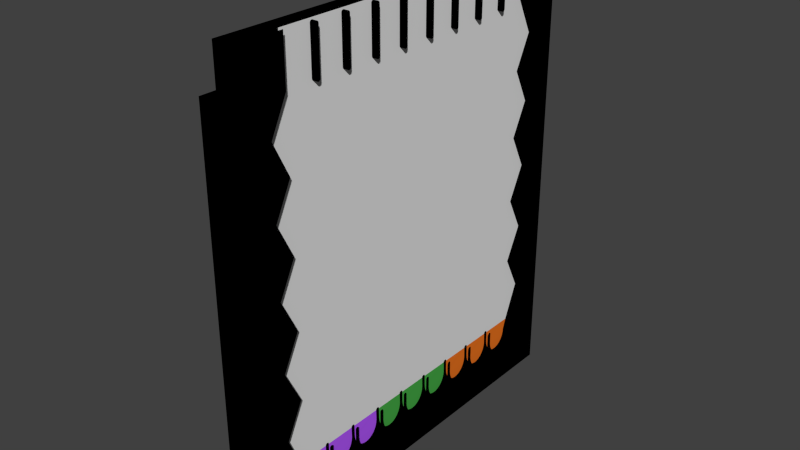 # Source: PlinkoSansPegsandBottom.blend  (saved by Blender 2.73.0; exported with 4.5.12 LTS)
import bpy
from mathutils import Matrix  # noqa: F401  (used for matrix-valued properties, if any)

bpy.ops.wm.read_factory_settings(use_empty=True)
scene = bpy.context.scene
scene.name = 'Scene'

# ---- collections
col_collection_1 = bpy.data.collections.new('Collection 1'); scene.collection.children.link(col_collection_1)

# ---- materials (node trees are filled in below, after node groups)
mat_black = bpy.data.materials.new('Black')
mat_black.alpha_threshold = 0.0
mat_black.use_transparent_shadow = False
mat_black.diffuse_color = (0.0, 0.0, 0.0, 1.0)
mat_black.roughness = 0.5
mat_purple = bpy.data.materials.new('Purple')
mat_purple.alpha_threshold = 0.0
mat_purple.use_transparent_shadow = False
mat_purple.diffuse_color = (0.4605, 0.1002, 1.0, 1.0)
mat_purple.roughness = 0.5
mat_orange = bpy.data.materials.new('Orange')
mat_orange.alpha_threshold = 0.0
mat_orange.use_transparent_shadow = False
mat_orange.diffuse_color = (0.855, 0.1812, 0.016, 1.0)
mat_orange.roughness = 0.5
mat_green_001 = bpy.data.materials.new('Green.001')
mat_green_001.alpha_threshold = 0.0
mat_green_001.use_transparent_shadow = False
mat_green_001.diffuse_color = (0.06301, 0.4072, 0.0648, 1.0)
mat_green_001.roughness = 0.5
mat_white = bpy.data.materials.new('White')
mat_white.alpha_threshold = 0.0
mat_white.use_transparent_shadow = False
mat_white.roughness = 0.5

# ---- material node trees

# ---- world
world_world = bpy.data.worlds.new('World'); scene.world = world_world
world_world.color = (0.05088, 0.05088, 0.05088)
world_world.use_sun_shadow = False
world_world.sun_shadow_jitter_overblur = 0.0
world_world.cycles.sampling_method = 'MANUAL'
world_world.cycles.sample_map_resolution = 256

# ---- meshes
me_cube_003 = bpy.data.meshes.new('Cube.003')
me_cube_003.from_pydata([(-2.29, -1.779, -46.75), (-0.2895, -1.779, -46.75), (-0.2895, -1.779, -50.42), (-2.29, -1.779, -50.42), (-2.29, -1.779, -50.42), (-2.29, -1.779, -43.08), (-0.2895, -1.779, -43.08), (0.3105, -1.779, -46.75), (0.3105, -1.779, -50.42), (-2.29, -3.779, -50.42), (-0.2895, -3.779, -50.42), (-2.29, -1.779, -46.75), (-2.29, -3.779, -50.42), (-2.29, -1.779, -39.42), (-0.2895, -1.779, -39.42), (0.3105, -1.779, -43.08), (0.3105, -3.779, -50.42), (0.3105, -3.779, -46.75), (-2.29, -5.779, -50.42), (-0.2895, -5.779, -50.42), (-2.29, -1.779, -50.42), (-2.29, -3.779, -50.42), (-2.29, -1.779, -43.08), (-2.29, -1.779, -35.75), (-0.2895, -1.779, -35.75), (0.3105, -1.779, -39.42), (0.3105, -3.465, -43.08), (0.3105, -5.779, -50.42), (0.3105, -5.779, -46.75), (-2.29, -7.779, -50.42), (-0.2895, -7.779, -50.42), (-2.29, -5.779, -50.42), (-2.29, -1.779, -46.75), (-2.29, -5.779, -50.42), (-2.29, -1.779, -39.42), (-2.29, -1.779, -32.08), (-0.2895, -1.779, -32.08), (0.3105, -1.779, -35.75), (-0.2895, -3.779, -35.75), (0.3105, -3.779, -35.75), (-0.2895, -3.465, -43.08), (0.3105, -4.013, -44.44), (0.3105, -4.047, -44.79), (0.3105, -4.148, -45.13), (0.3105, -4.311, -45.44), (0.3105, -4.53, -45.71), (0.3105, -4.798, -45.93), (0.3105, -5.103, -46.1), (0.3105, -5.435, -46.2), (0.3105, -5.779, -46.24), (0.3105, -7.779, -50.42), (0.3105, -7.779, -46.75), (-2.29, -9.779, -50.42), (-0.2895, -9.779, -50.42), (-2.29, -7.779, -50.42), (-4.549, -1.779, -50.42), (-4.549, -1.779, -46.75), (-4.549, -3.779, -50.42), (-4.549, -5.779, -50.42), (-2.29, -1.779, -43.08), (-2.29, -1.779, -35.75), (-2.29, -1.779, -28.42), (-0.2895, -1.779, -28.42), (0.3105, -1.779, -32.08), (-0.2895, -3.779, -39.42), (-0.2895, -5.779, -43.3), (0.3105, -7.546, -43.3), (0.3105, -7.779, -43.3), (0.3105, -6.124, -46.2), (0.3105, -6.455, -46.1), (0.3105, -6.761, -45.93), (0.3105, -7.028, -45.71), (0.3105, -7.248, -45.44), (0.3105, -7.411, -45.13), (0.3105, -7.512, -44.79), (0.3105, -7.546, -44.44), (0.3105, -9.779, -50.42), (0.3105, -9.779, -46.75), (-2.29, -11.78, -50.42), (-0.2895, -11.78, -50.42), (-2.29, -9.779, -50.42), (-2.29, -7.779, -50.42), (-4.549, -1.779, -43.08), (-4.549, -3.779, -46.75), (-4.549, -7.779, -50.42), (-4.549, -5.779, -46.75), (-2.29, -1.779, -39.42), (-2.29, -1.779, -32.08), (-2.29, -1.779, -24.75), (-0.2895, -1.779, -24.75), (0.3105, -1.779, -28.42), (-0.2895, -3.779, -28.42), (0.3105, -3.779, -28.42), (-0.2895, -3.779, -32.08), (-0.2895, -5.779, -35.75), (-0.2895, -5.779, -39.42), (-0.2895, -7.546, -43.3), (0.3105, -8.013, -43.3), (0.3105, -8.013, -44.44), (0.3105, -8.047, -44.79), (0.3105, -8.148, -45.13), (0.3105, -8.311, -45.44), (0.3105, -8.53, -45.71), (0.3105, -8.798, -45.93), (0.3105, -9.103, -46.1), (0.3105, -9.435, -46.2), (0.3105, -9.779, -46.24), (0.3105, -11.78, -50.42), (0.3105, -11.78, -46.75), (-2.29, -13.78, -50.42), (-0.2895, -13.78, -50.42), (-2.29, -11.78, -50.42), (-2.29, -9.779, -50.42), (-4.549, -1.779, -39.42), (-4.549, -3.779, -43.08), (-4.549, -9.779, -50.42), (-4.549, -7.779, -46.75), (-4.549, -5.779, -43.08), (-2.29, -1.779, -35.75), (-2.29, -1.779, -28.42), (-2.29, -1.779, -21.08), (-0.2895, -1.779, -21.08), (0.3105, -1.779, -24.75), (-0.2895, -5.779, -32.08), (-0.2895, -7.779, -35.75), (-0.2895, -7.779, -39.42), (-0.2895, -9.779, -43.08), (-0.2895, -8.013, -43.3), (0.3105, -11.55, -43.3), (0.3105, -11.78, -43.3), (0.3105, -10.12, -46.2), (0.3105, -10.46, -46.1), (0.3105, -10.76, -45.93), (0.3105, -11.03, -45.71), (0.3105, -11.25, -45.44), (0.3105, -11.41, -45.13), (0.3105, -11.51, -44.79), (0.3105, -11.55, -44.44), (0.3105, -13.78, -50.42), (0.3105, -13.78, -46.75), (-2.29, -15.78, -50.42), (-0.2895, -15.78, -50.42), (-2.29, -13.78, -50.42), (-2.29, -11.78, -50.42), (-4.549, -1.779, -35.75), (-4.549, -3.779, -39.42), (-4.549, -11.78, -50.42), (-4.549, -9.779, -46.75), (-4.549, -7.779, -43.08), (-4.549, -5.779, -39.42), (-2.29, -1.779, -32.08), (-2.29, -1.779, -24.75), (-2.29, -1.779, -17.42), (-0.2895, -1.779, -17.42), (0.3105, -1.779, -21.08), (-0.2895, -3.779, -21.08), (0.3105, -3.779, -21.08), (-0.2895, -3.779, -24.75), (-0.2895, -5.779, -28.42), (-0.2895, -7.779, -32.08), (-0.2895, -9.779, -35.75), (-0.2895, -9.779, -39.42), (-0.2895, -11.55, -43.3), (0.3105, -12.01, -43.3), (0.3105, -12.01, -44.44), (0.3105, -12.05, -44.79), (0.3105, -12.15, -45.13), (0.3105, -12.31, -45.44), (0.3105, -12.53, -45.71), (0.3105, -12.8, -45.93), (0.3105, -13.1, -46.1), (0.3105, -13.43, -46.2), (0.3105, -13.78, -46.24), (0.3105, -15.78, -50.42), (0.3105, -15.78, -46.75), (-2.29, -17.78, -50.42), (-0.2895, -17.78, -50.42), (-2.29, -15.78, -50.42), (-2.29, -13.78, -50.42), (-4.549, -1.779, -32.08), (-4.549, -3.779, -35.75), (-4.549, -13.78, -50.42), (-4.549, -11.78, -46.75), (-4.549, -9.779, -43.08), (-4.549, -7.779, -39.42), (-4.549, -5.779, -35.75), (-2.29, -1.779, -28.42), (-2.29, -1.779, -21.08), (-2.29, -1.779, -13.75), (-0.2895, -1.779, -13.75), (0.3105, -1.779, -17.42), (-0.2895, -5.779, -24.75), (-0.2895, -7.779, -28.42), (-0.2895, -9.779, -32.08), (-0.2895, -11.78, -35.75), (-0.2895, -11.78, -39.42), (-0.2895, -13.78, -43.08), (-0.2895, -12.01, -43.3), (0.3105, -15.55, -43.3), (0.3105, -15.78, -43.3), (0.3105, -14.12, -46.2), (0.3105, -14.46, -46.1), (0.3105, -14.76, -45.93), (0.3105, -15.03, -45.71), (0.3105, -15.25, -45.44), (0.3105, -15.41, -45.13), (0.3105, -15.51, -44.79), (0.3105, -15.55, -44.44), (0.3105, -17.78, -50.42), (0.3105, -17.78, -46.75), (-2.29, -19.78, -50.42), (-0.2895, -19.78, -50.42), (-2.29, -17.78, -50.42), (-2.29, -15.78, -50.42), (-4.549, -1.779, -28.42), (-4.549, -3.779, -32.08), (-4.549, -15.78, -50.42), (-4.549, -13.78, -46.75), (-4.549, -11.78, -43.08), (-4.549, -9.779, -39.42), (-4.549, -7.779, -35.75), (-4.549, -5.779, -32.08), (-2.29, -1.779, -24.75), (-2.29, -1.779, -17.42), (-2.29, -1.779, -10.08), (-0.2895, -1.779, -10.08), (0.3105, -1.779, -13.75), (-0.2895, -3.779, -13.75), (0.3105, -3.779, -13.75), (-0.2895, -3.779, -17.42), (-0.2895, -5.779, -21.08), (-0.2895, -7.779, -24.75), (-0.2895, -9.779, -28.42), (-0.2895, -11.78, -32.08), (-0.2895, -13.78, -35.75), (-0.2895, -13.78, -39.42), (-0.2895, -15.55, -43.3), (0.3105, -16.01, -43.3), (0.3105, -16.01, -44.44), (0.3105, -16.05, -44.79), (0.3105, -16.15, -45.13), (0.3105, -16.31, -45.44), (0.3105, -16.53, -45.71), (0.3105, -16.8, -45.93), (0.3105, -17.1, -46.1), (0.3105, -17.43, -46.2), (0.3105, -17.78, -46.24), (0.3105, -19.78, -50.42), (0.3105, -19.78, -46.75), (-2.29, -21.78, -50.42), (-0.2895, -21.78, -50.42), (-2.29, -19.78, -50.42), (-2.29, -17.78, -50.42), (-4.549, -1.779, -24.75), (-4.549, -3.779, -28.42), (-4.549, -17.78, -50.42), (-4.549, -15.78, -46.75), (-4.549, -13.78, -43.08), (-4.549, -11.78, -39.42), (-4.549, -9.779, -35.75), (-4.549, -7.779, -32.08), (-4.549, -5.779, -28.42), (-2.29, -1.779, -21.08), (-2.29, -1.779, -13.75), (-2.29, -1.779, -6.416), (-0.2895, -1.779, -6.416), (0.3105, -1.779, -10.08), (-0.2895, -5.779, -17.42), (-0.2895, -7.779, -21.08), (-0.2895, -9.779, -24.75), (-0.2895, -11.78, -28.42), (-0.2895, -13.78, -32.08), (-0.2895, -15.78, -35.75), (-0.2895, -15.78, -39.42), (-0.2895, -17.78, -43.08), (-0.2895, -16.01, -43.3), (0.3105, -19.55, -43.3), (0.3105, -19.78, -43.3), (0.3105, -17.78, -46.24), (0.3105, -18.12, -46.2), (0.3105, -18.46, -46.1), (0.3105, -18.76, -45.93), (0.3105, -19.03, -45.71), (0.3105, -19.25, -45.44), (0.3105, -19.41, -45.13), (0.3105, -19.51, -44.79), (0.3105, -19.55, -44.44), (0.3105, -21.78, -50.42), (0.3105, -21.78, -46.75), (-2.29, -23.78, -50.42), (-0.2895, -23.78, -50.42), (-2.29, -21.78, -50.42), (-2.29, -19.78, -50.42), (-4.549, -1.779, -21.08), (-4.549, -3.779, -24.75), (-4.549, -19.78, -50.42), (-4.549, -17.78, -46.75), (-4.549, -15.78, -43.08), (-4.549, -13.78, -39.42), (-4.549, -11.78, -35.75), (-4.549, -9.779, -32.08), (-4.549, -7.779, -28.42), (-4.549, -5.779, -24.75), (-2.29, -1.779, -17.42), (-2.29, -1.779, -10.08), (-2.29, -1.779, -1.403), (-0.2895, -1.779, -1.403), (0.3105, -1.779, -6.416), (-0.2895, -3.779, -6.416), (0.3105, -3.779, -6.416), (-0.2895, -3.779, -10.08), (-0.2895, -5.779, -13.75), (-0.2895, -7.779, -17.42), (-0.2895, -9.779, -21.08), (-0.2895, -11.78, -24.75), (-0.2895, -13.78, -28.42), (-0.2895, -15.78, -32.08), (-0.2895, -17.78, -35.75), (-0.2895, -17.78, -39.42), (-0.2895, -19.55, -43.3), (0.3105, -20.01, -43.3), (0.3105, -20.01, -44.44), (0.3105, -20.05, -44.79), (0.3105, -20.15, -45.13), (0.3105, -20.31, -45.44), (0.3105, -20.53, -45.71), (0.3105, -20.8, -45.93), (0.3105, -21.1, -46.1), (0.3105, -21.43, -46.2), (0.3105, -21.78, -46.24), (0.3105, -23.78, -50.42), (0.3105, -23.78, -46.75), (-2.29, -25.78, -50.42), (-0.2895, -25.78, -50.42), (-2.29, -23.78, -50.42), (-2.29, -21.78, -50.42), (-4.549, -1.779, -17.42), (-4.549, -3.779, -21.08), (-4.549, -21.78, -50.42), (-4.549, -19.78, -46.75), (-4.549, -17.78, -43.08), (-4.549, -15.78, -39.42), (-4.549, -13.78, -35.75), (-4.549, -11.78, -32.08), (-4.549, -9.779, -28.42), (-4.549, -7.779, -24.75), (-4.549, -5.779, -21.08), (-2.29, -1.779, -13.75), (-2.29, -1.779, -6.416), (0.3105, -1.779, -1.403), (-2.29, -3.779, -6.416), (-2.29, -3.779, -1.403), (-0.2895, -3.779, -1.403), (0.3105, -3.779, -1.403), (-0.2895, -5.779, -10.08), (-0.2895, -7.779, -13.75), (-0.2895, -9.779, -17.42), (-0.2895, -11.78, -21.08), (-0.2895, -13.78, -24.75), (-0.2895, -15.78, -28.42), (-0.2895, -17.78, -32.08), (-0.2895, -19.78, -35.75), (-0.2895, -19.78, -39.42), (-0.2895, -21.78, -43.08), (-0.2895, -20.01, -43.3), (0.3105, -23.55, -43.3), (0.3105, -23.78, -43.3), (0.3105, -21.78, -46.24), (0.3105, -22.12, -46.2), (0.3105, -22.46, -46.1), (0.3105, -22.76, -45.93), (0.3105, -23.03, -45.71), (0.3105, -23.25, -45.44), (0.3105, -23.41, -45.13), (0.3105, -23.51, -44.79), (0.3105, -23.55, -44.44), (0.3105, -25.78, -50.42), (0.3105, -25.78, -46.75), (-2.29, -27.78, -50.42), (-0.2895, -27.78, -50.42), (-2.29, -25.78, -50.42), (-2.29, -23.78, -50.42), (-4.549, -1.779, -13.75), (-4.549, -3.779, -17.42), (-4.549, -23.78, -50.42), (-4.549, -21.78, -46.75), (-4.549, -19.78, -43.08), (-4.549, -17.78, -39.42), (-4.549, -15.78, -35.75), (-4.549, -13.78, -32.08), (-4.549, -11.78, -28.42), (-4.549, -9.779, -24.75), (-4.549, -7.779, -21.08), (-4.549, -5.779, -17.42), (-2.29, -1.779, -10.08), (-2.29, -5.779, -6.416), (-2.29, -5.779, -1.403), (-0.2895, -5.779, -1.403), (-0.2895, -5.779, -6.416), (-0.2895, -7.779, -10.08), (-0.2895, -9.779, -13.75), (-0.2895, -11.78, -17.42), (-0.2895, -13.78, -21.08), (-0.2895, -15.78, -24.75), (-0.2895, -17.78, -28.42), (-0.2895, -19.78, -32.08), (-0.2895, -21.78, -35.75), (-0.2895, -21.78, -39.42), (-0.2895, -23.55, -43.3), (0.3105, -24.01, -43.3), (0.3105, -24.01, -44.44), (0.3105, -24.05, -44.79), (0.3105, -24.15, -45.13), (0.3105, -24.31, -45.44), (0.3105, -24.53, -45.71), (0.3105, -24.8, -45.93), (0.3105, -25.1, -46.1), (0.3105, -25.43, -46.2), (0.3105, -25.78, -46.24), (0.3105, -27.78, -50.42), (0.3105, -27.78, -46.75), (-2.29, -29.78, -50.42), (-0.2895, -29.78, -50.42), (-2.29, -27.78, -50.42), (-2.29, -25.78, -50.42), (-4.549, -1.779, -10.08), (-4.549, -3.779, -13.75), (-4.549, -25.78, -50.42), (-4.549, -23.78, -46.75), (-4.549, -21.78, -43.08), (-4.549, -19.78, -39.42), (-4.549, -17.78, -35.75), (-4.549, -15.78, -32.08), (-4.549, -13.78, -28.42), (-4.549, -11.78, -24.75), (-4.549, -9.779, -21.08), (-4.549, -7.779, -17.42), (-4.549, -5.779, -13.75), (-2.29, -3.779, -6.416), (-2.29, -1.779, -6.416), (-2.29, -7.779, -6.416), (-2.29, -7.779, -1.403), (-0.2895, -7.779, -1.403), (-0.2895, -7.779, -6.416), (-0.2895, -9.779, -10.08), (-0.2895, -11.78, -13.75), (-0.2895, -13.78, -17.42), (-0.2895, -15.78, -21.08), (-0.2895, -17.78, -24.75), (-0.2895, -19.78, -28.42), (-0.2895, -21.78, -32.08), (-0.2895, -23.78, -35.75), (-0.2895, -23.78, -39.42), (-0.2895, -25.78, -43.08), (-0.2895, -24.01, -43.3), (0.3105, -27.55, -43.3), (0.3105, -27.78, -43.3), (0.3105, -25.78, -46.24), (0.3105, -26.12, -46.2), (0.3105, -26.46, -46.1), (0.3105, -26.76, -45.93), (0.3105, -27.03, -45.71), (0.3105, -27.25, -45.44), (0.3105, -27.41, -45.13), (0.3105, -27.51, -44.79), (0.3105, -27.55, -44.44), (0.3105, -29.78, -50.42), (0.3105, -29.78, -46.75), (-2.29, -31.78, -50.42), (-0.2895, -31.78, -50.42), (-2.29, -29.78, -50.42), (-2.29, -27.78, -50.42), (-4.549, -1.779, -6.416), (-4.549, -3.779, -10.08), (-4.549, -27.78, -50.42), (-4.549, -25.78, -46.75), (-4.549, -23.78, -43.08), (-4.549, -21.78, -39.42), (-4.549, -19.78, -35.75), (-4.549, -17.78, -32.08), (-4.549, -15.78, -28.42), (-4.549, -13.78, -24.75), (-4.549, -11.78, -21.08), (-4.549, -9.779, -17.42), (-4.549, -7.779, -13.75), (-4.549, -5.779, -10.08), (-2.29, -5.779, -6.416), (-2.29, -9.779, -6.416), (-2.29, -9.779, -1.403), (-0.2895, -9.779, -1.403), (-0.2895, -9.779, -6.416), (-0.2895, -11.78, -10.08), (-0.2895, -13.78, -13.75), (-0.2895, -15.78, -17.42), (-0.2895, -17.78, -21.08), (-0.2895, -19.78, -24.75), (-0.2895, -21.78, -28.42), (-0.2895, -23.78, -32.08), (-0.2895, -25.78, -35.75), (-0.2895, -25.78, -39.42), (-0.2895, -27.55, -43.3), (0.3105, -28.01, -43.3), (0.3105, -28.01, -44.44), (0.3105, -28.05, -44.79), (0.3105, -28.15, -45.13), (0.3105, -28.31, -45.44), (0.3105, -28.53, -45.71), (0.3105, -28.8, -45.93), (0.3105, -29.1, -46.1), (0.3105, -29.43, -46.2), (0.3105, -29.78, -46.24), (0.3105, -31.78, -50.42), (0.3105, -31.78, -46.75), (-2.29, -33.78, -50.42), (-0.2895, -33.78, -50.42), (-2.29, -31.78, -50.42), (-2.29, -29.78, -50.42), (-2.29, -3.779, -6.416), (-4.549, -3.779, -6.416), (-4.549, -29.78, -50.42), (-4.549, -27.78, -46.75), (-4.549, -25.78, -43.08), (-4.549, -23.78, -39.42), (-4.549, -21.78, -35.75), (-4.549, -19.78, -32.08), (-4.549, -17.78, -28.42), (-4.549, -15.78, -24.75), (-4.549, -13.78, -21.08), (-4.549, -11.78, -17.42), (-4.549, -9.779, -13.75), (-4.549, -7.779, -10.08), (-4.549, -5.779, -6.416), (-2.29, -7.779, -6.416), (-2.29, -11.78, -6.416), (-2.29, -11.78, -1.403), (-0.2895, -11.78, -1.403), (-0.2895, -11.78, -6.416), (-0.2895, -13.78, -10.08), (-0.2895, -15.78, -13.75), (-0.2895, -17.78, -17.42), (-0.2895, -19.78, -21.08), (-0.2895, -21.78, -24.75), (-0.2895, -23.78, -28.42), (-0.2895, -25.78, -32.08), (-0.2895, -27.78, -35.75), (-0.2895, -27.78, -39.42), (-0.2895, -29.78, -43.08), (-0.2895, -28.01, -43.3), (0.3105, -31.55, -43.3), (0.3105, -31.78, -43.3), (0.3105, -29.78, -46.24), (0.3105, -30.12, -46.2), (0.3105, -30.46, -46.1), (0.3105, -30.76, -45.93), (0.3105, -31.03, -45.71), (0.3105, -31.25, -45.44), (0.3105, -31.41, -45.13), (0.3105, -31.51, -44.79), (0.3105, -31.55, -44.44), (0.3105, -33.78, -50.42), (0.3105, -33.78, -46.75), (-2.29, -35.78, -50.42), (-0.2895, -35.78, -50.42), (-2.29, -33.78, -50.42), (-2.29, -31.78, -50.42), (-2.29, -5.779, -6.416), (-4.549, -31.78, -50.42), (-4.549, -29.78, -46.75), (-4.549, -27.78, -43.08), (-4.549, -25.78, -39.42), (-4.549, -23.78, -35.75), (-4.549, -21.78, -32.08), (-4.549, -19.78, -28.42), (-4.549, -17.78, -24.75), (-4.549, -15.78, -21.08), (-4.549, -13.78, -17.42), (-4.549, -11.78, -13.75), (-4.549, -9.779, -10.08), (-4.549, -7.779, -6.416), (-2.29, -9.779, -6.416), (-2.29, -13.78, -6.416), (-2.29, -13.78, -1.403), (-0.2895, -13.78, -1.403), (-0.2895, -13.78, -6.416), (-0.2895, -15.78, -10.08), (-0.2895, -17.78, -13.75), (-0.2895, -19.78, -17.42), (-0.2895, -21.78, -21.08), (-0.2895, -23.78, -24.75), (-0.2895, -25.78, -28.42), (-0.2895, -27.78, -32.08), (-0.2895, -29.78, -35.75), (-0.2895, -29.78, -39.42), (-0.2895, -31.55, -43.3), (0.3105, -32.01, -43.3), (0.3105, -32.01, -44.44), (0.3105, -32.05, -44.79), (0.3105, -32.15, -45.13), (0.3105, -32.31, -45.44), (0.3105, -32.53, -45.71), (0.3105, -32.8, -45.93), (0.3105, -33.1, -46.1), (0.3105, -33.43, -46.2), (0.3105, -33.78, -46.24), (0.3105, -35.78, -50.42), (0.3105, -35.78, -46.75), (-2.29, -37.78, -50.42), (-0.2895, -37.78, -50.42), (-2.29, -35.78, -50.42), (-2.29, -33.78, -50.42), (-2.29, -7.779, -6.416), (-4.549, -33.78, -50.42), (-4.549, -31.78, -46.75), (-4.549, -29.78, -43.08), (-4.549, -27.78, -39.42), (-4.549, -25.78, -35.75), (-4.549, -23.78, -32.08), (-4.549, -21.78, -28.42), (-4.549, -19.78, -24.75), (-4.549, -17.78, -21.08), (-4.549, -15.78, -17.42), (-4.549, -13.78, -13.75), (-4.549, -11.78, -10.08), (-4.549, -9.779, -6.416), (-2.29, -11.78, -6.416), (-2.29, -15.78, -6.416), (-2.29, -15.78, -1.403), (-0.2895, -15.78, -1.403), (-0.2895, -15.78, -6.416), (-0.2895, -17.78, -10.08), (-0.2895, -19.78, -13.75), (-0.2895, -21.78, -17.42), (-0.2895, -23.78, -21.08), (-0.2895, -25.78, -24.75), (-0.2895, -27.78, -28.42), (-0.2895, -29.78, -32.08), (-0.2895, -31.78, -35.75), (-0.2895, -31.78, -39.42), (-0.2895, -33.78, -43.08), (-0.2895, -32.01, -43.3), (0.3105, -35.55, -43.3), (0.3105, -35.78, -43.3), (0.3105, -33.78, -46.24), (0.3105, -34.12, -46.2), (0.3105, -34.46, -46.1), (0.3105, -34.76, -45.93), (0.3105, -35.03, -45.71), (0.3105, -35.25, -45.44), (0.3105, -35.41, -45.13), (0.3105, -35.51, -44.79), (0.3105, -35.55, -44.44), (0.3105, -37.78, -50.42), (0.3105, -37.78, -46.75), (-2.29, -39.78, -50.42), (-0.2895, -39.78, -50.42), (-2.29, -37.78, -50.42), (-2.29, -35.78, -50.42), (-2.29, -9.779, -6.416), (-4.549, -35.78, -50.42), (-4.549, -33.78, -46.75), (-4.549, -31.78, -43.08), (-4.549, -29.78, -39.42), (-4.549, -27.78, -35.75), (-4.549, -25.78, -32.08), (-4.549, -23.78, -28.42), (-4.549, -21.78, -24.75), (-4.549, -19.78, -21.08), (-4.549, -17.78, -17.42), (-4.549, -15.78, -13.75), (-4.549, -13.78, -10.08), (-4.549, -11.78, -6.416), (-2.29, -13.78, -6.416), (-2.29, -17.78, -6.416), (-2.29, -17.78, -1.403), (-0.2895, -17.78, -1.403), (-0.2895, -17.78, -6.416), (-0.2895, -19.78, -10.08), (-0.2895, -21.78, -13.75), (-0.2895, -23.78, -17.42), (-0.2895, -25.78, -21.08), (-0.2895, -27.78, -24.75), (-0.2895, -29.78, -28.42), (-0.2895, -31.78, -32.08), (-0.2895, -33.78, -35.75), (-0.2895, -33.78, -39.42), (-0.2895, -35.55, -43.3), (0.3105, -36.01, -43.3), (0.3105, -36.01, -44.44), (0.3105, -36.05, -44.79), (0.3105, -36.15, -45.13), (0.3105, -36.31, -45.44), (0.3105, -36.53, -45.71), (0.3105, -36.8, -45.93), (0.3105, -37.1, -46.1), (0.3105, -37.43, -46.2), (0.3105, -37.78, -46.24), (0.3105, -39.78, -50.42), (0.3105, -39.78, -46.75), (-2.29, -41.78, -50.42), (-0.2895, -41.78, -50.42), (-2.29, -39.78, -50.42), (-2.29, -37.78, -50.42), (-2.29, -11.78, -6.416), (-4.549, -37.78, -50.42), (-4.549, -35.78, -46.75), (-4.549, -33.78, -43.08), (-4.549, -31.78, -39.42), (-4.549, -29.78, -35.75), (-4.549, -27.78, -32.08), (-4.549, -25.78, -28.42), (-4.549, -23.78, -24.75), (-4.549, -21.78, -21.08), (-4.549, -19.78, -17.42), (-4.549, -17.78, -13.75), (-4.549, -15.78, -10.08), (-4.549, -13.78, -6.416), (-2.29, -15.78, -6.416), (-2.29, -19.78, -6.416), (-2.29, -19.78, -1.403), (-0.2895, -19.78, -1.403), (-0.2895, -19.78, -6.416), (-0.2895, -21.78, -10.08), (-0.2895, -23.78, -13.75), (-0.2895, -25.78, -17.42), (-0.2895, -27.78, -21.08), (-0.2895, -29.78, -24.75), (-0.2895, -31.78, -28.42), (-0.2895, -33.78, -32.08), (-0.2895, -35.78, -35.75), (-0.2895, -35.78, -39.42), (-0.2895, -37.78, -43.3), (-0.2895, -36.01, -43.3), (0.3105, -40.09, -43.08), (0.3105, -38.12, -46.2), (0.3105, -38.46, -46.1), (0.3105, -38.76, -45.93), (0.3105, -39.03, -45.71), (0.3105, -39.25, -45.44), (0.3105, -39.41, -45.13), (0.3105, -39.51, -44.79), (0.3105, -39.55, -44.44), (0.3105, -41.78, -50.42), (0.3105, -41.78, -46.75), (-2.29, -41.78, -46.75), (-2.29, -41.78, -50.42), (-2.29, -39.78, -50.42), (-2.29, -13.78, -6.416), (-4.549, -39.78, -50.42), (-4.549, -37.78, -46.75), (-4.549, -35.78, -43.08), (-4.549, -33.78, -39.42), (-4.549, -31.78, -35.75), (-4.549, -29.78, -32.08), (-4.549, -27.78, -28.42), (-4.549, -25.78, -24.75), (-4.549, -23.78, -21.08), (-4.549, -21.78, -17.42), (-4.549, -19.78, -13.75), (-4.549, -17.78, -10.08), (-4.549, -15.78, -6.416), (-2.29, -17.78, -6.416), (-2.29, -21.78, -6.416), (-2.29, -21.78, -1.403), (-0.2895, -21.78, -1.403), (-0.2895, -21.78, -6.416), (-0.2895, -23.78, -10.08), (-0.2895, -25.78, -13.75), (-0.2895, -27.78, -17.42), (-0.2895, -29.78, -21.08), (-0.2895, -31.78, -24.75), (-0.2895, -33.78, -28.42), (-0.2895, -35.78, -32.08), (-0.2895, -37.78, -35.75), (-0.2895, -37.78, -39.42), (-0.2895, -40.09, -43.08), (0.3105, -41.78, -43.08), (-2.29, -41.78, -43.08), (-2.29, -41.78, -46.75), (-2.29, -41.78, -50.42), (-2.29, -15.78, -6.416), (-4.549, -41.78, -50.42), (-4.549, -39.78, -46.75), (-4.549, -37.78, -43.08), (-4.549, -35.78, -39.42), (-4.549, -33.78, -35.75), (-4.549, -31.78, -32.08), (-4.549, -29.78, -28.42), (-4.549, -27.78, -24.75), (-4.549, -25.78, -21.08), (-4.549, -23.78, -17.42), (-4.549, -21.78, -13.75), (-4.549, -19.78, -10.08), (-4.549, -17.78, -6.416), (-2.29, -19.78, -6.416), (-2.29, -23.78, -6.416), (-2.29, -23.78, -1.403), (-0.2895, -23.78, -1.403), (-0.2895, -23.78, -6.416), (-0.2895, -25.78, -10.08), (-0.2895, -27.78, -13.75), (-0.2895, -29.78, -17.42), (-0.2895, -31.78, -21.08), (-0.2895, -33.78, -24.75), (-0.2895, -35.78, -28.42), (-0.2895, -37.78, -32.08), (-0.2895, -39.78, -35.75), (-0.2895, -39.78, -39.42), (-0.2895, -41.78, -39.42), (0.3105, -41.78, -39.42), (-2.29, -41.78, -39.42), (-2.29, -41.78, -43.08), (-2.29, -41.78, -46.75), (-2.29, -17.78, -6.416), (-4.549, -41.78, -46.75), (-4.549, -39.78, -43.08), (-4.549, -37.78, -39.42), (-4.549, -35.78, -35.75), (-4.549, -33.78, -32.08), (-4.549, -31.78, -28.42), (-4.549, -29.78, -24.75), (-4.549, -27.78, -21.08), (-4.549, -25.78, -17.42), (-4.549, -23.78, -13.75), (-4.549, -21.78, -10.08), (-4.549, -19.78, -6.416), (-2.29, -21.78, -6.416), (-2.29, -25.78, -6.416), (-2.29, -25.78, -1.403), (-0.2895, -25.78, -1.403), (-0.2895, -25.78, -6.416), (-0.2895, -27.78, -10.08), (-0.2895, -29.78, -13.75), (-0.2895, -31.78, -17.42), (-0.2895, -33.78, -21.08), (-0.2895, -35.78, -24.75), (-0.2895, -37.78, -28.42), (-0.2895, -39.78, -32.08), (0.3105, -41.78, -35.75), (0.3105, -39.78, -35.75), (-2.29, -41.78, -35.75), (-2.29, -41.78, -39.42), (-2.29, -41.78, -43.08), (-2.29, -19.78, -6.416), (-4.549, -41.78, -43.08), (-4.549, -39.78, -39.42), (-4.549, -37.78, -35.75), (-4.549, -35.78, -32.08), (-4.549, -33.78, -28.42), (-4.549, -31.78, -24.75), (-4.549, -29.78, -21.08), (-4.549, -27.78, -17.42), (-4.549, -25.78, -13.75), (-4.549, -23.78, -10.08), (-4.549, -21.78, -6.416), (-2.29, -23.78, -6.416), (-2.29, -27.78, -6.416), (-2.29, -27.78, -1.403), (-0.2895, -27.78, -1.403), (-0.2895, -27.78, -6.416), (-0.2895, -29.78, -10.08), (-0.2895, -31.78, -13.75), (-0.2895, -33.78, -17.42), (-0.2895, -35.78, -21.08), (-0.2895, -37.78, -24.75), (-0.2895, -39.78, -28.42), (-0.2895, -41.78, -32.08), (0.3105, -41.78, -32.08), (-2.29, -41.78, -32.08), (-2.29, -41.78, -35.75), (-2.29, -41.78, -39.42), (-2.29, -21.78, -6.416), (-4.549, -41.78, -39.42), (-4.549, -39.78, -35.75), (-4.549, -37.78, -32.08), (-4.549, -35.78, -28.42), (-4.549, -33.78, -24.75), (-4.549, -31.78, -21.08), (-4.549, -29.78, -17.42), (-4.549, -27.78, -13.75), (-4.549, -25.78, -10.08), (-4.549, -23.78, -6.416), (-2.29, -25.78, -6.416), (-2.29, -29.78, -6.416), (-2.29, -29.78, -1.403), (-0.2895, -29.78, -1.403), (-0.2895, -29.78, -6.416), (-0.2895, -31.78, -10.08), (-0.2895, -33.78, -13.75), (-0.2895, -35.78, -17.42), (-0.2895, -37.78, -21.08), (-0.2895, -39.78, -24.75), (0.3105, -39.78, -28.42), (0.3105, -41.78, -28.42), (-2.29, -41.78, -28.42), (-2.29, -41.78, -32.08), (-2.29, -41.78, -35.75), (-2.29, -23.78, -6.416), (-4.549, -41.78, -35.75), (-4.549, -39.78, -32.08), (-4.549, -37.78, -28.42), (-4.549, -35.78, -24.75), (-4.549, -33.78, -21.08), (-4.549, -31.78, -17.42), (-4.549, -29.78, -13.75), (-4.549, -27.78, -10.08), (-4.549, -25.78, -6.416), (-2.29, -27.78, -6.416), (-2.29, -31.78, -6.416), (-2.29, -31.78, -1.403), (-0.2895, -31.78, -1.403), (-0.2895, -31.78, -6.416), (-0.2895, -33.78, -10.08), (-0.2895, -35.78, -13.75), (-0.2895, -37.78, -17.42), (-0.2895, -39.78, -21.08), (-0.2895, -41.78, -24.75), (0.3105, -41.78, -24.75), (-2.29, -41.78, -24.75), (-2.29, -41.78, -28.42), (-2.29, -41.78, -32.08), (-2.29, -25.78, -6.416), (-4.549, -41.78, -32.08), (-4.549, -39.78, -28.42), (-4.549, -37.78, -24.75), (-4.549, -35.78, -21.08), (-4.549, -33.78, -17.42), (-4.549, -31.78, -13.75), (-4.549, -29.78, -10.08), (-4.549, -27.78, -6.416), (-2.29, -29.78, -6.416), (-2.29, -33.78, -6.416), (-2.29, -33.78, -1.403), (-0.2895, -33.78, -1.403), (-0.2895, -33.78, -6.416), (-0.2895, -35.78, -10.08), (-0.2895, -37.78, -13.75), (-0.2895, -39.78, -17.42), (0.3105, -41.78, -21.08), (0.3105, -39.78, -21.08), (-2.29, -41.78, -21.08), (-2.29, -41.78, -24.75), (-2.29, -41.78, -28.42), (-2.29, -27.78, -6.416), (-4.549, -41.78, -28.42), (-4.549, -39.78, -24.75), (-4.549, -37.78, -21.08), (-4.549, -35.78, -17.42), (-4.549, -33.78, -13.75), (-4.549, -31.78, -10.08), (-4.549, -29.78, -6.416), (-2.29, -31.78, -6.416), (-2.29, -35.78, -6.416), (-2.29, -35.78, -1.403), (-0.2895, -35.78, -1.403), (-0.2895, -35.78, -6.416), (-0.2895, -37.78, -10.08), (-0.2895, -39.78, -13.75), (-0.2895, -41.78, -17.42), (0.3105, -41.78, -17.42), (-2.29, -41.78, -17.42), (-2.29, -41.78, -21.08), (-2.29, -41.78, -24.75), (-2.29, -29.78, -6.416), (-4.549, -41.78, -24.75), (-4.549, -39.78, -21.08), (-4.549, -37.78, -17.42), (-4.549, -35.78, -13.75), (-4.549, -33.78, -10.08), (-4.549, -31.78, -6.416), (-2.29, -33.78, -6.416), (-2.29, -37.78, -6.416), (-2.29, -37.78, -1.403), (-0.2895, -37.78, -1.403), (-0.2895, -37.78, -6.416), (-0.2895, -39.78, -10.08), (0.3105, -39.78, -13.75), (0.3105, -41.78, -13.75), (-2.29, -41.78, -13.75), (-2.29, -41.78, -17.42), (-2.29, -41.78, -21.08), (-2.29, -31.78, -6.416), (-4.549, -41.78, -21.08), (-4.549, -39.78, -17.42), (-4.549, -37.78, -13.75), (-4.549, -35.78, -10.08), (-4.549, -33.78, -6.416), (-2.29, -35.78, -6.416), (-2.29, -39.78, -6.416), (-2.29, -39.78, -1.403), (-0.2895, -39.78, -1.403), (-0.2895, -39.78, -6.416), (-0.2895, -41.78, -10.08), (0.3105, -41.78, -10.08), (-2.29, -41.78, -10.08), (-2.29, -41.78, -13.75), (-2.29, -41.78, -17.42), (-2.29, -33.78, -6.416), (-4.549, -41.78, -17.42), (-4.549, -39.78, -13.75), (-4.549, -37.78, -10.08), (-4.549, -35.78, -6.416), (-2.29, -37.78, -6.416), (-2.29, -41.78, -6.416), (-2.29, -41.78, -1.403), (-0.2895, -41.78, -1.403), (0.3105, -39.78, -6.416), (0.3105, -39.78, -1.403), (0.3105, -41.78, -6.416), (-2.29, -41.78, -10.08), (-2.29, -41.78, -13.75), (-2.29, -35.78, -6.416), (-4.549, -41.78, -13.75), (-4.549, -39.78, -10.08), (-4.549, -37.78, -6.416), (-2.29, -39.78, -6.416), (0.3105, -41.78, -1.403), (-2.29, -41.78, -6.416), (-2.29, -41.78, -10.08), (-2.29, -37.78, -6.416), (-4.549, -41.78, -10.08), (-4.549, -39.78, -6.416), (-2.29, -41.78, -6.416), (-2.29, -39.78, -6.416), (-4.549, -41.78, -6.416), (-0.2656, -7.531, -1.823), (0.2995, -7.531, -1.823), (0.2995, -7.536, -6.451), (-0.2656, -7.536, -6.451), (-0.2656, -7.55, -6.494), (-0.2656, -7.573, -6.534), (-0.2656, -7.604, -6.569), (-0.2656, -7.642, -6.597), (-0.2656, -7.685, -6.618), (-0.2656, -7.732, -6.631), (-0.2656, -7.781, -6.636), (-0.2656, -7.83, -6.631), (-0.2656, -7.877, -6.618), (-0.2656, -7.92, -6.597), (-0.2656, -7.958, -6.569), (-0.2656, -7.989, -6.534), (-0.2656, -8.012, -6.494), (-0.2656, -8.026, -6.451), (-0.2656, -8.031, -1.823), (-0.2656, -8.026, -1.778), (-0.2656, -8.012, -1.735), (-0.2656, -7.989, -1.696), (-0.2656, -7.958, -1.661), (-0.2656, -7.92, -1.633), (-0.2656, -7.877, -1.611), (-0.2656, -7.83, -1.598), (-0.2656, -7.781, -1.594), (-0.2656, -7.732, -1.598), (-0.2656, -7.685, -1.611), (-0.2656, -7.642, -1.633), (-0.2656, -7.604, -1.661), (-0.2656, -7.573, -1.696), (-0.2656, -7.55, -1.735), (-0.2656, -7.536, -1.778), (0.2995, -7.536, -1.778), (0.2995, -7.55, -1.735), (0.2995, -7.573, -1.696), (0.2995, -7.604, -1.661), (0.2995, -7.642, -1.633), (0.2995, -7.685, -1.611), (0.2995, -7.732, -1.598), (0.2995, -7.781, -1.594), (0.2995, -7.83, -1.598), (0.2995, -7.877, -1.611), (0.2995, -7.92, -1.633), (0.2995, -7.958, -1.661), (0.2995, -7.989, -1.696), (0.2995, -8.012, -1.735), (0.2995, -8.026, -1.778), (0.2995, -8.031, -1.823), (0.2995, -8.026, -6.451), (0.2995, -8.012, -6.494), (0.2995, -7.989, -6.534), (0.2995, -7.958, -6.569), (0.2995, -7.92, -6.597), (0.2995, -7.877, -6.618), (0.2995, -7.83, -6.631), (0.2995, -7.781, -6.636), (0.2995, -7.732, -6.631), (0.2995, -7.685, -6.618), (0.2995, -7.642, -6.597), (0.2995, -7.604, -6.569), (0.2995, -7.573, -6.534), (0.2995, -7.55, -6.494), (-0.2656, -27.53, -1.823), (0.2995, -27.53, -1.823), (0.2995, -27.54, -6.451), (-0.2656, -27.54, -6.451), (-0.2656, -27.55, -6.494), (-0.2656, -27.57, -6.534), (-0.2656, -27.6, -6.569), (-0.2656, -27.64, -6.597), (-0.2656, -27.69, -6.618), (-0.2656, -27.73, -6.631), (-0.2656, -27.78, -6.636), (-0.2656, -27.83, -6.631), (-0.2656, -27.88, -6.618), (-0.2656, -27.92, -6.597), (-0.2656, -27.96, -6.569), (-0.2656, -27.99, -6.534), (-0.2656, -28.01, -6.494), (-0.2656, -28.03, -6.451), (-0.2656, -28.03, -1.823), (-0.2656, -28.03, -1.778), (-0.2656, -28.01, -1.735), (-0.2656, -27.99, -1.696), (-0.2656, -27.96, -1.661), (-0.2656, -27.92, -1.633), (-0.2656, -27.88, -1.611), (-0.2656, -27.83, -1.598), (-0.2656, -27.78, -1.594), (-0.2656, -27.73, -1.598), (-0.2656, -27.69, -1.611), (-0.2656, -27.64, -1.633), (-0.2656, -27.6, -1.661), (-0.2656, -27.57, -1.696), (-0.2656, -27.55, -1.735), (-0.2656, -27.54, -1.778), (0.2995, -27.54, -1.778), (0.2995, -27.55, -1.735), (0.2995, -27.57, -1.696), (0.2995, -27.6, -1.661), (0.2995, -27.64, -1.633), (0.2995, -27.69, -1.611), (0.2995, -27.73, -1.598), (0.2995, -27.78, -1.594), (0.2995, -27.83, -1.598), (0.2995, -27.88, -1.611), (0.2995, -27.92, -1.633), (0.2995, -27.96, -1.661), (0.2995, -27.99, -1.696), (0.2995, -28.01, -1.735), (0.2995, -28.03, -1.778), (0.2995, -28.03, -1.823), (0.2995, -28.03, -6.451), (0.2995, -28.01, -6.494), (0.2995, -27.99, -6.534), (0.2995, -27.96, -6.569), (0.2995, -27.92, -6.597), (0.2995, -27.88, -6.618), (0.2995, -27.83, -6.631), (0.2995, -27.78, -6.636), (0.2995, -27.73, -6.631), (0.2995, -27.69, -6.618), (0.2995, -27.64, -6.597), (0.2995, -27.6, -6.569), (0.2995, -27.57, -6.534), (0.2995, -27.55, -6.494), (-0.2656, -31.53, -1.823), (0.2995, -31.53, -1.823), (0.2995, -31.54, -6.451), (-0.2656, -31.54, -6.451), (-0.2656, -31.55, -6.494), (-0.2656, -31.57, -6.534), (-0.2656, -31.6, -6.569), (-0.2656, -31.64, -6.597), (-0.2656, -31.69, -6.618), (-0.2656, -31.73, -6.631), (-0.2656, -31.78, -6.636), (-0.2656, -31.83, -6.631), (-0.2656, -31.88, -6.618), (-0.2656, -31.92, -6.597), (-0.2656, -31.96, -6.569), (-0.2656, -31.99, -6.534), (-0.2656, -32.01, -6.494), (-0.2656, -32.03, -6.451), (-0.2656, -32.03, -1.823), (-0.2656, -32.03, -1.778), (-0.2656, -32.01, -1.735), (-0.2656, -31.99, -1.696), (-0.2656, -31.96, -1.661), (-0.2656, -31.92, -1.633), (-0.2656, -31.88, -1.611), (-0.2656, -31.83, -1.598), (-0.2656, -31.78, -1.594), (-0.2656, -31.73, -1.598), (-0.2656, -31.69, -1.611), (-0.2656, -31.64, -1.633), (-0.2656, -31.6, -1.661), (-0.2656, -31.57, -1.696), (-0.2656, -31.55, -1.735), (-0.2656, -31.54, -1.778), (0.2995, -31.54, -1.778), (0.2995, -31.55, -1.735), (0.2995, -31.57, -1.696), (0.2995, -31.6, -1.661), (0.2995, -31.64, -1.633), (0.2995, -31.69, -1.611), (0.2995, -31.73, -1.598), (0.2995, -31.78, -1.594), (0.2995, -31.83, -1.598), (0.2995, -31.88, -1.611), (0.2995, -31.92, -1.633), (0.2995, -31.96, -1.661), (0.2995, -31.99, -1.696), (0.2995, -32.01, -1.735), (0.2995, -32.03, -1.778), (0.2995, -32.03, -1.823), (0.2995, -32.03, -6.451), (0.2995, -32.01, -6.494), (0.2995, -31.99, -6.534), (0.2995, -31.96, -6.569), (0.2995, -31.92, -6.597), (0.2995, -31.88, -6.618), (0.2995, -31.83, -6.631), (0.2995, -31.78, -6.636), (0.2995, -31.73, -6.631), (0.2995, -31.69, -6.618), (0.2995, -31.64, -6.597), (0.2995, -31.6, -6.569), (0.2995, -31.57, -6.534), (0.2995, -31.55, -6.494), (-0.2656, -35.53, -1.823), (0.2995, -35.53, -1.823), (0.2995, -35.54, -6.451), (-0.2656, -35.54, -6.451), (-0.2656, -35.55, -6.494), (-0.2656, -35.57, -6.534), (-0.2656, -35.6, -6.569), (-0.2656, -35.64, -6.597), (-0.2656, -35.69, -6.618), (-0.2656, -35.73, -6.631), (-0.2656, -35.78, -6.636), (-0.2656, -35.83, -6.631), (-0.2656, -35.88, -6.618), (-0.2656, -35.92, -6.597), (-0.2656, -35.96, -6.569), (-0.2656, -35.99, -6.534), (-0.2656, -36.01, -6.494), (-0.2656, -36.03, -6.451), (-0.2656, -36.03, -1.823), (-0.2656, -36.03, -1.778), (-0.2656, -36.01, -1.735), (-0.2656, -35.99, -1.696), (-0.2656, -35.96, -1.661), (-0.2656, -35.92, -1.633), (-0.2656, -35.88, -1.611), (-0.2656, -35.83, -1.598), (-0.2656, -35.78, -1.594), (-0.2656, -35.73, -1.598), (-0.2656, -35.69, -1.611), (-0.2656, -35.64, -1.633), (-0.2656, -35.6, -1.661), (-0.2656, -35.57, -1.696), (-0.2656, -35.55, -1.735), (-0.2656, -35.54, -1.778), (0.2995, -35.54, -1.778), (0.2995, -35.55, -1.735), (0.2995, -35.57, -1.696), (0.2995, -35.6, -1.661), (0.2995, -35.64, -1.633), (0.2995, -35.69, -1.611), (0.2995, -35.73, -1.598), (0.2995, -35.78, -1.594), (0.2995, -35.83, -1.598), (0.2995, -35.88, -1.611), (0.2995, -35.92, -1.633), (0.2995, -35.96, -1.661), (0.2995, -35.99, -1.696), (0.2995, -36.01, -1.735), (0.2995, -36.03, -1.778), (0.2995, -36.03, -1.823), (0.2995, -36.03, -6.451), (0.2995, -36.01, -6.494), (0.2995, -35.99, -6.534), (0.2995, -35.96, -6.569), (0.2995, -35.92, -6.597), (0.2995, -35.88, -6.618), (0.2995, -35.83, -6.631), (0.2995, -35.78, -6.636), (0.2995, -35.73, -6.631), (0.2995, -35.69, -6.618), (0.2995, -35.64, -6.597), (0.2995, -35.6, -6.569), (0.2995, -35.57, -6.534), (0.2995, -35.55, -6.494), (-0.2656, -23.53, -1.823), (0.2995, -23.53, -1.823), (0.2995, -23.54, -6.451), (-0.2656, -23.54, -6.451), (-0.2656, -23.55, -6.494), (-0.2656, -23.57, -6.534), (-0.2656, -23.6, -6.569), (-0.2656, -23.64, -6.597), (-0.2656, -23.69, -6.618), (-0.2656, -23.73, -6.631), (-0.2656, -23.78, -6.636), (-0.2656, -23.83, -6.631), (-0.2656, -23.88, -6.618), (-0.2656, -23.92, -6.597), (-0.2656, -23.96, -6.569), (-0.2656, -23.99, -6.534), (-0.2656, -24.01, -6.494), (-0.2656, -24.03, -6.451), (-0.2656, -24.03, -1.823), (-0.2656, -24.03, -1.778), (-0.2656, -24.01, -1.735), (-0.2656, -23.99, -1.696), (-0.2656, -23.96, -1.661), (-0.2656, -23.92, -1.633), (-0.2656, -23.88, -1.611), (-0.2656, -23.83, -1.598), (-0.2656, -23.78, -1.594), (-0.2656, -23.73, -1.598), (-0.2656, -23.69, -1.611), (-0.2656, -23.64, -1.633), (-0.2656, -23.6, -1.661), (-0.2656, -23.57, -1.696), (-0.2656, -23.55, -1.735), (-0.2656, -23.54, -1.778), (0.2995, -23.54, -1.778), (0.2995, -23.55, -1.735), (0.2995, -23.57, -1.696), (0.2995, -23.6, -1.661), (0.2995, -23.64, -1.633), (0.2995, -23.69, -1.611), (0.2995, -23.73, -1.598), (0.2995, -23.78, -1.594), (0.2995, -23.83, -1.598), (0.2995, -23.88, -1.611), (0.2995, -23.92, -1.633), (0.2995, -23.96, -1.661), (0.2995, -23.99, -1.696), (0.2995, -24.01, -1.735), (0.2995, -24.03, -1.778), (0.2995, -24.03, -1.823), (0.2995, -24.03, -6.451), (0.2995, -24.01, -6.494), (0.2995, -23.99, -6.534), (0.2995, -23.96, -6.569), (0.2995, -23.92, -6.597), (0.2995, -23.88, -6.618), (0.2995, -23.83, -6.631), (0.2995, -23.78, -6.636), (0.2995, -23.73, -6.631), (0.2995, -23.69, -6.618), (0.2995, -23.64, -6.597), (0.2995, -23.6, -6.569), (0.2995, -23.57, -6.534), (0.2995, -23.55, -6.494), (-0.2656, -19.53, -1.823), (0.2995, -19.53, -1.823), (0.2995, -19.54, -6.451), (-0.2656, -19.54, -6.451), (-0.2656, -19.55, -6.494), (-0.2656, -19.57, -6.534), (-0.2656, -19.6, -6.569), (-0.2656, -19.64, -6.597), (-0.2656, -19.69, -6.618), (-0.2656, -19.73, -6.631), (-0.2656, -19.78, -6.636), (-0.2656, -19.83, -6.631), (-0.2656, -19.88, -6.618), (-0.2656, -19.92, -6.597), (-0.2656, -19.96, -6.569), (-0.2656, -19.99, -6.534), (-0.2656, -20.01, -6.494), (-0.2656, -20.03, -6.451), (-0.2656, -20.03, -1.823), (-0.2656, -20.03, -1.778), (-0.2656, -20.01, -1.735), (-0.2656, -19.99, -1.696), (-0.2656, -19.96, -1.661), (-0.2656, -19.92, -1.633), (-0.2656, -19.88, -1.611), (-0.2656, -19.83, -1.598), (-0.2656, -19.78, -1.594), (-0.2656, -19.73, -1.598), (-0.2656, -19.69, -1.611), (-0.2656, -19.64, -1.633), (-0.2656, -19.6, -1.661), (-0.2656, -19.57, -1.696), (-0.2656, -19.55, -1.735), (-0.2656, -19.54, -1.778), (0.2995, -19.54, -1.778), (0.2995, -19.55, -1.735), (0.2995, -19.57, -1.696), (0.2995, -19.6, -1.661), (0.2995, -19.64, -1.633), (0.2995, -19.69, -1.611), (0.2995, -19.73, -1.598), (0.2995, -19.78, -1.594), (0.2995, -19.83, -1.598), (0.2995, -19.88, -1.611), (0.2995, -19.92, -1.633), (0.2995, -19.96, -1.661), (0.2995, -19.99, -1.696), (0.2995, -20.01, -1.735), (0.2995, -20.03, -1.778), (0.2995, -20.03, -1.823), (0.2995, -20.03, -6.451), (0.2995, -20.01, -6.494), (0.2995, -19.99, -6.534), (0.2995, -19.96, -6.569), (0.2995, -19.92, -6.597), (0.2995, -19.88, -6.618), (0.2995, -19.83, -6.631), (0.2995, -19.78, -6.636), (0.2995, -19.73, -6.631), (0.2995, -19.69, -6.618), (0.2995, -19.64, -6.597), (0.2995, -19.6, -6.569), (0.2995, -19.57, -6.534), (0.2995, -19.55, -6.494), (-0.2656, -11.53, -1.823), (0.2995, -11.53, -1.823), (0.2995, -11.54, -6.451), (-0.2656, -11.54, -6.451), (-0.2656, -11.55, -6.494), (-0.2656, -11.57, -6.534), (-0.2656, -11.6, -6.569), (-0.2656, -11.64, -6.597), (-0.2656, -11.69, -6.618), (-0.2656, -11.73, -6.631), (-0.2656, -11.78, -6.636), (-0.2656, -11.83, -6.631), (-0.2656, -11.88, -6.618), (-0.2656, -11.92, -6.597), (-0.2656, -11.96, -6.569), (-0.2656, -11.99, -6.534), (-0.2656, -12.01, -6.494), (-0.2656, -12.03, -6.451), (-0.2656, -12.03, -1.823), (-0.2656, -12.03, -1.778), (-0.2656, -12.01, -1.735), (-0.2656, -11.99, -1.696), (-0.2656, -11.96, -1.661), (-0.2656, -11.92, -1.633), (-0.2656, -11.88, -1.611), (-0.2656, -11.83, -1.598), (-0.2656, -11.78, -1.594), (-0.2656, -11.73, -1.598), (-0.2656, -11.69, -1.611), (-0.2656, -11.64, -1.633), (-0.2656, -11.6, -1.661), (-0.2656, -11.57, -1.696), (-0.2656, -11.55, -1.735), (-0.2656, -11.54, -1.778), (0.2995, -11.54, -1.778), (0.2995, -11.55, -1.735), (0.2995, -11.57, -1.696), (0.2995, -11.6, -1.661), (0.2995, -11.64, -1.633), (0.2995, -11.69, -1.611), (0.2995, -11.73, -1.598), (0.2995, -11.78, -1.594), (0.2995, -11.83, -1.598), (0.2995, -11.88, -1.611), (0.2995, -11.92, -1.633), (0.2995, -11.96, -1.661), (0.2995, -11.99, -1.696), (0.2995, -12.01, -1.735), (0.2995, -12.03, -1.778), (0.2995, -12.03, -1.823), (0.2995, -12.03, -6.451), (0.2995, -12.01, -6.494), (0.2995, -11.99, -6.534), (0.2995, -11.96, -6.569), (0.2995, -11.92, -6.597), (0.2995, -11.88, -6.618), (0.2995, -11.83, -6.631), (0.2995, -11.78, -6.636), (0.2995, -11.73, -6.631), (0.2995, -11.69, -6.618), (0.2995, -11.64, -6.597), (0.2995, -11.6, -6.569), (0.2995, -11.57, -6.534), (0.2995, -11.55, -6.494), (-0.2656, -15.53, -1.823), (0.2995, -15.53, -1.823), (0.2995, -15.54, -6.451), (-0.2656, -15.54, -6.451), (-0.2656, -15.55, -6.494), (-0.2656, -15.57, -6.534), (-0.2656, -15.6, -6.569), (-0.2656, -15.64, -6.597), (-0.2656, -15.69, -6.618), (-0.2656, -15.73, -6.631), (-0.2656, -15.78, -6.636), (-0.2656, -15.83, -6.631), (-0.2656, -15.88, -6.618), (-0.2656, -15.92, -6.597), (-0.2656, -15.96, -6.569), (-0.2656, -15.99, -6.534), (-0.2656, -16.01, -6.494), (-0.2656, -16.03, -6.451), (-0.2656, -16.03, -1.823), (-0.2656, -16.03, -1.778), (-0.2656, -16.01, -1.735), (-0.2656, -15.99, -1.696), (-0.2656, -15.96, -1.661), (-0.2656, -15.92, -1.633), (-0.2656, -15.88, -1.611), (-0.2656, -15.83, -1.598), (-0.2656, -15.78, -1.594), (-0.2656, -15.73, -1.598), (-0.2656, -15.69, -1.611), (-0.2656, -15.64, -1.633), (-0.2656, -15.6, -1.661), (-0.2656, -15.57, -1.696), (-0.2656, -15.55, -1.735), (-0.2656, -15.54, -1.778), (0.2995, -15.54, -1.778), (0.2995, -15.55, -1.735), (0.2995, -15.57, -1.696), (0.2995, -15.6, -1.661), (0.2995, -15.64, -1.633), (0.2995, -15.69, -1.611), (0.2995, -15.73, -1.598), (0.2995, -15.78, -1.594), (0.2995, -15.83, -1.598), (0.2995, -15.88, -1.611), (0.2995, -15.92, -1.633), (0.2995, -15.96, -1.661), (0.2995, -15.99, -1.696), (0.2995, -16.01, -1.735), (0.2995, -16.03, -1.778), (0.2995, -16.03, -1.823), (0.2995, -16.03, -6.451), (0.2995, -16.01, -6.494), (0.2995, -15.99, -6.534), (0.2995, -15.96, -6.569), (0.2995, -15.92, -6.597), (0.2995, -15.88, -6.618), (0.2995, -15.83, -6.631), (0.2995, -15.78, -6.636), (0.2995, -15.73, -6.631), (0.2995, -15.69, -6.618), (0.2995, -15.64, -6.597), (0.2995, -15.6, -6.569), (0.2995, -15.57, -6.534), (0.2995, -15.55, -6.494), (-0.27, -4.013, -44.44), (-0.27, -4.047, -44.79), (-0.27, -4.148, -45.13), (-0.27, -7.546, -44.44), (-0.27, -7.512, -44.79), (-0.27, -7.411, -45.13), (-0.27, -7.248, -45.44), (-0.27, -7.028, -45.71), (-0.27, -6.761, -45.93), (-0.27, -6.455, -46.1), (-0.27, -6.124, -46.2), (-0.27, -5.779, -46.24), (-0.27, -5.435, -46.2), (-0.27, -5.103, -46.1), (-0.27, -4.798, -45.93), (-0.27, -4.53, -45.71), (-0.27, -4.311, -45.44), (-0.27, -8.013, -44.44), (-0.27, -8.047, -44.79), (-0.27, -8.148, -45.13), (-0.27, -11.55, -44.44), (-0.27, -11.51, -44.79), (-0.27, -11.41, -45.13), (-0.27, -11.25, -45.44), (-0.27, -11.03, -45.71), (-0.27, -10.76, -45.93), (-0.27, -10.46, -46.1), (-0.27, -10.12, -46.2), (-0.27, -9.779, -46.24), (-0.27, -9.435, -46.2), (-0.27, -9.103, -46.1), (-0.27, -8.798, -45.93), (-0.27, -8.53, -45.71), (-0.27, -8.311, -45.44), (-0.27, -12.01, -44.44), (-0.27, -12.05, -44.79), (-0.27, -12.15, -45.13), (-0.27, -15.55, -44.44), (-0.27, -15.51, -44.79), (-0.27, -15.41, -45.13), (-0.27, -15.25, -45.44), (-0.27, -15.03, -45.71), (-0.27, -14.76, -45.93), (-0.27, -14.46, -46.1), (-0.27, -14.12, -46.2), (-0.27, -13.78, -46.24), (-0.27, -13.43, -46.2), (-0.27, -13.1, -46.1), (-0.27, -12.8, -45.93), (-0.27, -12.53, -45.71), (-0.27, -12.31, -45.44), (-0.27, -16.01, -44.44), (-0.27, -16.05, -44.79), (-0.27, -16.15, -45.13), (-0.27, -19.55, -44.44), (-0.27, -19.51, -44.79), (-0.27, -19.41, -45.13), (-0.27, -19.25, -45.44), (-0.27, -19.03, -45.71), (-0.27, -18.76, -45.93), (-0.27, -18.46, -46.1), (-0.27, -18.12, -46.2), (-0.27, -17.78, -46.24), (-0.27, -17.43, -46.2), (-0.27, -17.1, -46.1), (-0.27, -16.8, -45.93), (-0.27, -16.53, -45.71), (-0.27, -16.31, -45.44), (-0.27, -20.01, -44.44), (-0.27, -20.05, -44.79), (-0.27, -20.15, -45.13), (-0.27, -23.55, -44.44), (-0.27, -23.51, -44.79), (-0.27, -23.41, -45.13), (-0.27, -23.25, -45.44), (-0.27, -23.03, -45.71), (-0.27, -22.76, -45.93), (-0.27, -22.46, -46.1), (-0.27, -22.12, -46.2), (-0.27, -21.78, -46.24), (-0.27, -21.43, -46.2), (-0.27, -21.1, -46.1), (-0.27, -20.8, -45.93), (-0.27, -20.53, -45.71), (-0.27, -20.31, -45.44), (-0.27, -24.01, -44.44), (-0.27, -24.05, -44.79), (-0.27, -24.15, -45.13), (-0.27, -27.55, -44.44), (-0.27, -27.51, -44.79), (-0.27, -27.41, -45.13), (-0.27, -27.25, -45.44), (-0.27, -27.03, -45.71), (-0.27, -26.76, -45.93), (-0.27, -26.46, -46.1), (-0.27, -26.12, -46.2), (-0.27, -25.78, -46.24), (-0.27, -25.43, -46.2), (-0.27, -25.1, -46.1), (-0.27, -24.8, -45.93), (-0.27, -24.53, -45.71), (-0.27, -24.31, -45.44), (-0.27, -28.01, -44.44), (-0.27, -28.05, -44.79), (-0.27, -28.15, -45.13), (-0.27, -31.55, -44.44), (-0.27, -31.51, -44.79), (-0.27, -31.41, -45.13), (-0.27, -31.25, -45.44), (-0.27, -31.03, -45.71), (-0.27, -30.76, -45.93), (-0.27, -30.46, -46.1), (-0.27, -30.12, -46.2), (-0.27, -29.78, -46.24), (-0.27, -29.43, -46.2), (-0.27, -29.1, -46.1), (-0.27, -28.8, -45.93), (-0.27, -28.53, -45.71), (-0.27, -28.31, -45.44), (-0.27, -32.01, -44.44), (-0.27, -32.05, -44.79), (-0.27, -32.15, -45.13), (-0.27, -35.55, -44.44), (-0.27, -35.51, -44.79), (-0.27, -35.41, -45.13), (-0.27, -35.25, -45.44), (-0.27, -35.03, -45.71), (-0.27, -34.76, -45.93), (-0.27, -34.46, -46.1), (-0.27, -34.12, -46.2), (-0.27, -33.78, -46.24), (-0.27, -33.43, -46.2), (-0.27, -33.1, -46.1), (-0.27, -32.8, -45.93), (-0.27, -32.53, -45.71), (-0.27, -32.31, -45.44), (-0.27, -36.01, -44.44), (-0.27, -36.05, -44.79), (-0.27, -36.15, -45.13), (-0.27, -39.55, -44.44), (-0.27, -39.51, -44.79), (-0.27, -39.41, -45.13), (-0.27, -39.25, -45.44), (-0.27, -39.03, -45.71), (-0.27, -38.76, -45.93), (-0.27, -38.46, -46.1), (-0.27, -38.12, -46.2), (-0.27, -37.78, -46.24), (-0.27, -37.43, -46.2), (-0.27, -37.1, -46.1), (-0.27, -36.8, -45.93), (-0.27, -36.53, -45.71), (-0.27, -36.31, -45.44), (0.1017, -35.8, -43.04), (-0.2895, -36.01, -43.25), (0.3105, -36.01, -43.25), (-0.2895, -36.0, -43.21), (0.3105, -36.0, -43.21), (-0.2895, -35.97, -43.18), (0.3105, -35.97, -43.18), (-0.2895, -35.95, -43.14), (0.3105, -35.95, -43.14), (-0.2895, -35.91, -43.12), (0.3105, -35.91, -43.12), (-0.2895, -35.87, -43.1), (0.3105, -35.87, -43.1), (-0.2895, -35.83, -43.09), (0.3105, -35.83, -43.09), (-0.2895, -35.78, -43.08), (0.3105, -35.78, -43.08), (-0.2895, -35.73, -43.09), (0.3105, -35.73, -43.09), (-0.2895, -35.69, -43.1), (0.3105, -35.69, -43.1), (-0.2895, -35.65, -43.12), (0.3105, -35.65, -43.12), (-0.2895, -35.61, -43.14), (0.3105, -35.61, -43.14), (-0.2895, -35.59, -43.18), (0.3105, -35.59, -43.18), (-0.2895, -35.56, -43.21), (0.3105, -35.56, -43.21), (-0.2895, -35.55, -43.25), (0.3105, -35.55, -43.25), (-0.2895, -32.01, -43.25), (0.3105, -32.01, -43.25), (-0.2895, -32.0, -43.21), (0.3105, -32.0, -43.21), (-0.2895, -31.97, -43.18), (0.3105, -31.97, -43.18), (-0.2895, -31.95, -43.14), (0.3105, -31.95, -43.14), (-0.2895, -31.91, -43.12), (0.3105, -31.91, -43.12), (-0.2895, -31.87, -43.1), (0.3105, -31.87, -43.1), (-0.2895, -31.83, -43.09), (0.3105, -31.83, -43.09), (-0.2895, -31.78, -43.08), (0.3105, -31.78, -43.08), (-0.2895, -31.73, -43.09), (0.3105, -31.73, -43.09), (-0.2895, -31.69, -43.1), (0.3105, -31.69, -43.1), (-0.2895, -31.65, -43.12), (0.3105, -31.65, -43.12), (-0.2895, -31.61, -43.14), (0.3105, -31.61, -43.14), (-0.2895, -31.59, -43.18), (0.3105, -31.59, -43.18), (-0.2895, -31.56, -43.21), (0.3105, -31.56, -43.21), (-0.2895, -31.55, -43.25), (0.3105, -31.55, -43.25), (-0.2895, -28.01, -43.25), (0.3105, -28.01, -43.25), (-0.2895, -28.0, -43.21), (0.3105, -28.0, -43.21), (-0.2895, -27.97, -43.18), (0.3105, -27.97, -43.18), (-0.2895, -27.95, -43.14), (0.3105, -27.95, -43.14), (-0.2895, -27.91, -43.12), (0.3105, -27.91, -43.12), (-0.2895, -27.87, -43.1), (0.3105, -27.87, -43.1), (-0.2895, -27.83, -43.09), (0.3105, -27.83, -43.09), (-0.2895, -27.78, -43.08), (0.3105, -27.78, -43.08), (-0.2895, -27.73, -43.09), (0.3105, -27.73, -43.09), (-0.2895, -27.69, -43.1), (0.3105, -27.69, -43.1), (-0.2895, -27.65, -43.12), (0.3105, -27.65, -43.12), (-0.2895, -27.61, -43.14), (0.3105, -27.61, -43.14), (-0.2895, -27.59, -43.18), (0.3105, -27.59, -43.18), (-0.2895, -27.56, -43.21), (0.3105, -27.56, -43.21), (-0.2895, -27.55, -43.25), (0.3105, -27.55, -43.25), (-0.2895, -24.01, -43.25), (0.3105, -24.01, -43.25), (-0.2895, -24.0, -43.21), (0.3105, -24.0, -43.21), (-0.2895, -23.97, -43.18), (0.3105, -23.97, -43.18), (-0.2895, -23.95, -43.14), (0.3105, -23.95, -43.14), (-0.2895, -23.91, -43.12), (0.3105, -23.91, -43.12), (-0.2895, -23.87, -43.1), (0.3105, -23.87, -43.1), (-0.2895, -23.83, -43.09), (0.3105, -23.83, -43.09), (-0.2895, -23.78, -43.08), (0.3105, -23.78, -43.08), (-0.2895, -23.73, -43.09), (0.3105, -23.73, -43.09), (-0.2895, -23.69, -43.1), (0.3105, -23.69, -43.1), (-0.2895, -23.65, -43.12), (0.3105, -23.65, -43.12), (-0.2895, -23.61, -43.14), (0.3105, -23.61, -43.14), (-0.2895, -23.59, -43.18), (0.3105, -23.59, -43.18), (-0.2895, -23.56, -43.21), (0.3105, -23.56, -43.21), (-0.2895, -23.55, -43.25), (0.3105, -23.55, -43.25), (-0.2895, -20.01, -43.25), (0.3105, -20.01, -43.25), (-0.2895, -20.0, -43.21), (0.3105, -20.0, -43.21), (-0.2895, -19.97, -43.18), (0.3105, -19.97, -43.18), (-0.2895, -19.95, -43.14), (0.3105, -19.95, -43.14), (-0.2895, -19.91, -43.12), (0.3105, -19.91, -43.12), (-0.2895, -19.87, -43.1), (0.3105, -19.87, -43.1), (-0.2895, -19.83, -43.09), (0.3105, -19.83, -43.09), (-0.2895, -19.78, -43.08), (0.3105, -19.78, -43.08), (-0.2895, -19.73, -43.09), (0.3105, -19.73, -43.09), (-0.2895, -19.69, -43.1), (0.3105, -19.69, -43.1), (-0.2895, -19.65, -43.12), (0.3105, -19.65, -43.12), (-0.2895, -19.61, -43.14), (0.3105, -19.61, -43.14), (-0.2895, -19.59, -43.18), (0.3105, -19.59, -43.18), (-0.2895, -19.56, -43.21), (0.3105, -19.56, -43.21), (-0.2895, -19.55, -43.25), (0.3105, -19.55, -43.25), (-0.2895, -16.01, -43.25), (0.3105, -16.01, -43.25), (-0.2895, -16.0, -43.21), (0.3105, -16.0, -43.21), (-0.2895, -15.97, -43.18), (0.3105, -15.97, -43.18), (-0.2895, -15.95, -43.14), (0.3105, -15.95, -43.14), (-0.2895, -15.91, -43.12), (0.3105, -15.91, -43.12), (-0.2895, -15.87, -43.1), (0.3105, -15.87, -43.1), (-0.2895, -15.83, -43.09), (0.3105, -15.83, -43.09), (-0.2895, -15.78, -43.08), (0.3105, -15.78, -43.08), (-0.2895, -15.73, -43.09), (0.3105, -15.73, -43.09), (-0.2895, -15.69, -43.1), (0.3105, -15.69, -43.1), (-0.2895, -15.65, -43.12), (0.3105, -15.65, -43.12), (-0.2895, -15.61, -43.14), (0.3105, -15.61, -43.14), (-0.2895, -15.59, -43.18), (0.3105, -15.59, -43.18), (-0.2895, -15.56, -43.21), (0.3105, -15.56, -43.21), (-0.2895, -15.55, -43.25), (0.3105, -15.55, -43.25), (-0.3479, -11.75, -43.14), (-0.2895, -12.01, -43.25), (0.3105, -12.01, -43.25), (-0.2895, -12.0, -43.21), (0.3105, -12.0, -43.21), (-0.2895, -11.97, -43.18), (0.3105, -11.97, -43.18), (-0.2895, -11.95, -43.14), (0.3105, -11.95, -43.14), (-0.2895, -11.91, -43.12), (0.3105, -11.91, -43.12), (-0.2895, -11.87, -43.1), (0.3105, -11.87, -43.1), (-0.2895, -11.83, -43.09), (0.3105, -11.83, -43.09), (-0.2895, -11.78, -43.08), (0.3105, -11.78, -43.08), (-0.2895, -11.73, -43.09), (0.3105, -11.73, -43.09), (-0.2895, -11.69, -43.1), (0.3105, -11.69, -43.1), (-0.2895, -11.65, -43.12), (0.3105, -11.65, -43.12), (-0.2895, -11.61, -43.14), (0.3105, -11.61, -43.14), (-0.2895, -11.59, -43.18), (0.3105, -11.59, -43.18), (-0.2895, -11.56, -43.21), (0.3105, -11.56, -43.21), (-0.2895, -11.55, -43.25), (0.3105, -11.55, -43.25), (-0.2895, -8.009, -43.25), (0.3105, -8.009, -43.25), (-0.2895, -7.996, -43.21), (0.3105, -7.996, -43.21), (-0.2895, -7.974, -43.18), (0.3105, -7.974, -43.18), (-0.2895, -7.945, -43.14), (0.3105, -7.945, -43.14), (-0.2895, -7.91, -43.12), (0.3105, -7.91, -43.12), (-0.2895, -7.869, -43.1), (0.3105, -7.869, -43.1), (-0.2895, -7.826, -43.09), (0.3105, -7.826, -43.09), (-0.2895, -7.78, -43.08), (0.3105, -7.78, -43.08), (-0.2895, -7.734, -43.09), (0.3105, -7.734, -43.09), (-0.2895, -7.69, -43.1), (0.3105, -7.69, -43.1), (-0.2895, -7.65, -43.12), (0.3105, -7.65, -43.12), (-0.2895, -7.615, -43.14), (0.3105, -7.615, -43.14), (-0.2895, -7.585, -43.18), (0.3105, -7.585, -43.18), (-0.2895, -7.564, -43.21), (0.3105, -7.564, -43.21), (-0.2895, -7.551, -43.25), (0.3105, -7.551, -43.25), (0.2952, 1.767, -0.2312), (0.2952, 1.733, -0.5822), (0.2952, 1.632, -0.9196), (0.2952, 1.469, -1.231), (0.2952, 1.249, -1.503), (0.2952, 0.9816, -1.727), (0.2952, 0.6762, -1.893), (0.2952, 0.3449, -1.996), (0.2952, 0.0002694, -2.03), (0.2952, -0.3443, -1.996), (0.2952, -0.6757, -1.893), (0.2952, -0.981, -1.727), (0.2952, -1.249, -1.599), (0.2952, -1.468, -1.48), (0.2952, -1.547, -1.438), (0.2952, -1.684, -1.409), (-0.2895, -1.779, -1.403), (-0.2852, 1.767, -0.2312), (-0.2852, 1.733, -0.5822), (-0.2852, 1.632, -0.9196), (-0.2895, -1.779, -6.416), (-0.2852, -1.684, -1.409), (-0.2852, -1.547, -1.438), (-0.2852, -1.468, -1.48), (-0.2852, -1.249, -1.599), (-0.2852, -0.981, -1.727), (-0.2852, -0.6757, -1.893), (-0.2852, -0.3443, -1.996), (-0.2852, 0.0002694, -2.03), (-0.2852, 0.3449, -1.996), (-0.2852, 0.6762, -1.893), (-0.2852, 0.9816, -1.727), (-0.2852, 1.249, -1.503), (-0.2852, 1.469, -1.231), (0.3105, -1.779, -6.416), (0.3105, -1.779, -1.403), (-0.2895, -1.732, -6.416), (0.3105, -1.732, -6.416), (-0.2895, -1.607, -6.416), (0.3105, -1.607, -6.416), (-0.2895, -1.508, -6.416), (0.3105, -1.508, -6.416), (-0.2895, -1.356, -6.416), (0.3105, -1.356, -6.416), (-0.2895, -1.111, -6.416), (0.3105, -1.111, -6.416), (-0.2895, -0.8286, -6.416), (0.3105, -0.8286, -6.416), (-0.2895, -0.5151, -6.416), (0.3105, -0.5151, -6.416), (-0.2895, -0.1756, -6.416), (0.3105, -0.1756, -6.416), (-0.2895, 0.1744, -6.416), (0.3105, 0.1744, -6.416), (-0.2895, 0.5088, -6.416), (0.3105, 0.5088, -6.416), (-0.2895, 0.8431, -6.416), (0.3105, 0.8431, -6.416), (-0.2895, 1.115, -6.416), (0.3105, 1.115, -6.416), (-0.2895, 1.355, -6.416), (0.3105, 1.355, -6.416), (-0.2895, 1.527, -6.416), (0.3105, 1.527, -6.416), (-0.2895, 1.653, -6.416), (0.3105, 1.653, -6.416), (-0.2895, 1.726, -6.416), (0.3105, 1.726, -6.416), (-0.2895, 1.725, -46.75), (-0.2895, 1.725, -50.42), (-0.2895, 1.725, -43.08), (0.3105, 1.725, -46.75), (0.3105, 1.725, -50.42), (-0.2895, 1.725, -39.42), (0.3105, 1.725, -43.08), (-0.2895, 1.725, -35.75), (0.3105, 1.725, -39.42), (-0.2895, 1.725, -32.08), (0.3105, 1.725, -35.75), (-0.2895, 1.725, -28.42), (0.3105, 1.725, -32.08), (-0.2895, 1.725, -24.75), (0.3105, 1.725, -28.42), (-0.2895, 1.725, -21.08), (0.3105, 1.725, -24.75), (-0.2895, 1.725, -17.42), (0.3105, 1.725, -21.08), (-0.2895, 1.725, -13.75), (0.3105, 1.725, -17.42), (-0.2895, 1.725, -10.08), (0.3105, 1.725, -13.75), (-4.55, -1.776, -46.75), (0.3105, 1.725, -10.08), (-4.55, -1.776, -50.41), (-4.55, -1.776, -43.08), (-4.55, -1.776, -39.41), (-4.55, -1.776, -35.75), (-4.55, -1.776, -32.08), (-4.55, -1.776, -28.41), (-4.55, -1.776, -24.75), (-4.55, -1.776, -21.08), (-4.55, -1.776, -17.41), (-4.55, -1.776, -13.75), (-4.55, -1.776, -10.08), (-4.55, -1.776, -6.415), (-4.55, -1.776, -1.401), (-4.546, 1.77, -0.2296), (-4.546, 1.736, -0.5806), (-4.546, 1.636, -0.9181), (-4.55, -1.776, -6.415), (-4.546, -1.68, -1.408), (-4.546, -1.543, -1.436), (-4.546, -1.465, -1.478), (-4.546, -1.245, -1.597), (-4.546, -0.9775, -1.725), (-4.546, -0.6721, -1.892), (-4.546, -0.3408, -1.994), (-4.546, 0.003796, -2.029), (-4.546, 0.3484, -1.994), (-4.546, 0.6797, -1.892), (-4.546, 0.9851, -1.725), (-4.546, 1.253, -1.502), (-4.546, 1.472, -1.229), (-4.55, -1.729, -6.415), (-4.55, -1.603, -6.415), (-4.55, -1.504, -6.415), (-4.55, -1.353, -6.415), (-4.55, -1.107, -6.415), (-4.55, -0.8251, -6.415), (-4.55, -0.5116, -6.415), (-4.55, -0.172, -6.415), (-4.55, 0.178, -6.415), (-4.55, 0.5123, -6.415), (-4.55, 0.8467, -6.415), (-4.55, 1.118, -6.415), (-4.55, 1.359, -6.415), (-4.55, 1.531, -6.415), (-4.55, 1.656, -6.415), (-4.55, 1.73, -6.415), (-4.55, 1.729, -46.75), (-4.55, 1.729, -50.41), (-4.55, 1.729, -43.08), (-4.55, 1.729, -39.41), (-4.55, 1.729, -35.75), (-4.55, 1.729, -32.08), (-4.55, 1.729, -28.41), (-4.55, 1.729, -24.75), (-4.55, 1.729, -21.08), (-4.55, 1.729, -17.41), (-4.55, 1.729, -13.75), (-4.55, 1.729, -10.08), (-0.2895, -23.58, -42.72), (-0.2895, -23.98, -42.72), (-0.2895, -35.98, -42.72), (-0.2895, -35.58, -42.72), (-0.2895, -31.98, -42.72), (-0.2895, -31.58, -42.72), (-0.2895, -27.98, -42.72), (-0.2895, -36.01, -43.3), (-2.29, -45.28, -50.42), (-0.2895, -45.28, -50.42), (0.3105, -45.28, -50.42), (0.3105, -45.28, -46.75), (-0.2895, -45.28, -46.75), (-2.29, -45.28, -46.75), (0.3105, -45.28, -43.08), (-0.2895, -45.28, -43.08), (-2.29, -45.28, -43.08), (-2.29, -45.28, -50.42), (-4.549, -45.28, -50.42), (-0.2895, -45.28, -39.42), (0.3105, -45.28, -39.42), (-2.29, -45.28, -39.42), (-2.29, -45.28, -46.75), (-4.549, -45.28, -46.75), (-0.2895, -45.28, -35.75), (0.3105, -45.28, -35.75), (-2.29, -45.28, -35.75), (-2.29, -45.28, -43.08), (-4.549, -45.28, -43.08), (-0.2895, -45.28, -32.08), (0.3105, -45.28, -32.08), (-2.29, -45.28, -32.08), (-2.29, -45.28, -39.42), (-4.549, -45.28, -39.42), (-0.2895, -45.28, -28.42), (0.3105, -45.28, -28.42), (-2.29, -45.28, -28.42), (-2.29, -45.28, -35.75), (-4.549, -45.28, -35.75), (-0.2895, -45.28, -24.75), (0.3105, -45.28, -24.75), (-2.29, -45.28, -24.75), (-2.29, -45.28, -32.08), (-4.549, -45.28, -32.08), (-0.2895, -45.28, -21.08), (0.3105, -45.28, -21.08), (-2.29, -45.28, -21.08), (-2.29, -45.28, -28.42), (-4.549, -45.28, -28.42), (-0.2895, -45.28, -17.42), (0.3105, -45.28, -17.42), (-2.29, -45.28, -17.42), (-2.29, -45.28, -24.75), (-4.549, -45.28, -24.75), (-0.2895, -45.28, -13.75), (0.3105, -45.28, -13.75), (-2.29, -45.28, -13.75), (-2.29, -45.28, -21.08), (-4.549, -45.28, -21.08), (-0.2895, -45.28, -10.08), (0.3105, -45.28, -10.08), (-2.29, -45.28, -10.08), (-2.29, -45.28, -17.42), (-4.549, -45.28, -17.42), (-2.29, -45.28, -6.416), (-2.29, -45.28, -1.403), (-0.2895, -45.28, -1.403), (-0.2895, -45.28, -6.416), (0.3105, -45.28, -6.416), (-2.29, -45.28, -13.75), (-4.549, -45.28, -13.75), (0.3105, -45.28, -1.403), (-2.29, -45.28, -10.08), (-4.549, -45.28, -10.08), (-2.29, -45.28, -6.416), (-4.549, -45.28, -6.416), (-0.2895, -40.0, -43.3), (-0.2895, -3.559, -43.3)], [(162, 1870)], [(0, 1, 2, 3), (3, 4, 11, 0), (5, 6, 1, 0), (9, 3, 2, 10), (4, 3, 9, 12), (13, 14, 6, 5), (1967, 1951, 2040, 2054), (10, 2, 8, 16), (7, 17, 16, 8), (18, 9, 10, 19), (4, 20, 32, 11), (12, 21, 20, 4), (22, 5, 0, 11), (5, 22, 34, 13), (23, 24, 14, 13), (63, 37, 2009, 2011), (15, 26, 17, 7), (19, 10, 16, 27), (17, 28, 27, 16), (29, 18, 19, 30), (18, 31, 12, 9), (21, 12, 31, 33), (11, 32, 59, 22), (13, 34, 60, 23), (35, 36, 24, 23), (25, 15, 2005, 2007), (15, 25, 26), (30, 19, 27, 50), (28, 51, 50, 27), (52, 29, 30, 53), (29, 54, 31, 18), (32, 20, 55, 56), (20, 21, 57, 55), (21, 33, 58, 57), (22, 59, 86, 34), (23, 60, 87, 35), (61, 62, 36, 35), (121, 153, 2032, 2031), (37, 39, 25), (38, 64, 14), (14, 64, 40), (66, 67, 51, 28, 49, 68, 69, 70, 71, 72, 73, 74, 75), (53, 30, 50, 76), (51, 77, 76, 50), (78, 52, 53, 79), (54, 29, 52, 80), (33, 31, 54, 81), (59, 32, 56, 82), (83, 56, 55, 57), (33, 81, 84, 58), (85, 83, 57, 58), (34, 86, 118, 60), (35, 87, 119, 61), (88, 89, 62, 61), (1955, 1956, 2045, 2044), (37, 63, 39), (36, 93, 38), (38, 94, 95), (64, 95, 65, 2159, 40), (67, 97, 98, 99, 100, 101, 102, 103, 104, 105, 106, 77, 51), (79, 53, 76, 107), (77, 108, 107, 76), (109, 78, 79, 110), (78, 111, 80, 52), (80, 112, 81, 54), (86, 59, 82, 113), (114, 82, 56, 83), (81, 112, 115, 84), (116, 85, 58, 84), (117, 114, 83, 85), (60, 118, 150, 87), (61, 119, 151, 88), (120, 121, 89, 88), (154, 122, 2015, 2017), (90, 92, 63), (91, 93, 36), (123, 94, 38), (124, 125, 95), (128, 129, 108, 77, 106, 130, 131, 132, 133, 134, 135, 136, 137), (110, 79, 107, 138), (108, 139, 138, 107), (140, 109, 110, 141), (109, 142, 111, 78), (112, 80, 111, 143), (118, 86, 113, 144), (145, 113, 82, 114), (112, 143, 146, 115), (147, 116, 84, 115), (148, 117, 85, 116), (149, 145, 114, 117), (87, 150, 186, 119), (88, 151, 187, 120), (152, 153, 121, 120), (1959, 1960, 2049, 2048), (90, 122, 92), (89, 157, 91), (91, 158, 123), (123, 159, 124), (124, 160, 161), (129, 163, 164, 165, 166, 167, 168, 169, 170, 171, 172, 139, 108), (141, 110, 138, 173), (139, 174, 173, 138), (175, 140, 141, 176), (140, 177, 142, 109), (143, 111, 142, 178), (150, 118, 144, 179), (180, 144, 113, 145), (143, 178, 181, 146), (182, 147, 115, 146), (183, 148, 116, 147), (184, 149, 117, 148), (185, 180, 145, 149), (119, 186, 222, 151), (120, 187, 223, 152), (188, 189, 153, 152), (89, 121, 2031, 2030), (154, 156, 122), (155, 157, 89), (191, 158, 91), (192, 159, 123), (193, 160, 124), (194, 195, 161), (197, 196, 236), (198, 199, 174, 139, 172, 200, 201, 202, 203, 204, 205, 206, 207), (176, 141, 173, 208), (174, 209, 208, 173), (210, 175, 176, 211), (177, 140, 175, 212), (177, 213, 178, 142), (186, 150, 179, 214), (215, 179, 144, 180), (178, 213, 216, 181), (217, 182, 146, 181), (218, 183, 147, 182), (219, 184, 148, 183), (220, 185, 149, 184), (221, 215, 180, 185), (151, 222, 262, 187), (152, 223, 263, 188), (224, 225, 189, 188), (8, 2, 2000, 2003), (154, 190, 156), (153, 229, 155), (155, 230, 191), (191, 231, 192), (192, 232, 193), (193, 233, 194), (194, 234, 235), (275, 274, 319), (199, 237, 238, 239, 240, 241, 242, 243, 244, 245, 246, 209, 174), (211, 176, 208, 247), (209, 248, 247, 208), (249, 210, 211, 250), (212, 175, 210, 251), (212, 252, 213, 177), (222, 186, 214, 253), (254, 214, 179, 215), (213, 252, 255, 216), (256, 217, 181, 216), (257, 218, 182, 217), (258, 219, 183, 218), (259, 220, 184, 219), (260, 221, 185, 220), (261, 254, 215, 221), (187, 262, 303, 223), (188, 263, 304, 224), (264, 265, 225, 224), (2027, 2028, 2075, 2074), (226, 228, 190), (227, 229, 153), (267, 230, 155), (268, 231, 191), (269, 232, 192), (270, 233, 193), (271, 234, 194), (272, 273, 235), (276, 277, 248, 209, 246, 278, 279, 280, 281, 282, 283, 284, 285, 286), (250, 211, 247, 287), (248, 288, 287, 247), (289, 249, 250, 290), (249, 291, 251, 210), (252, 212, 251, 292), (262, 222, 253, 293), (294, 253, 214, 254), (252, 292, 295, 255), (296, 256, 216, 255), (297, 257, 217, 256), (298, 258, 218, 257), (299, 259, 219, 258), (300, 260, 220, 259), (301, 261, 221, 260), (302, 294, 254, 261), (223, 303, 347, 263), (224, 304, 348, 264), (265, 264, 305, 306), (2001, 1999, 2070, 2072), (226, 266, 228), (225, 310, 227), (227, 311, 267), (267, 312, 268), (268, 313, 269), (269, 314, 270), (270, 315, 271), (271, 316, 272), (272, 317, 318), (277, 320, 321, 322, 323, 324, 325, 326, 327, 328, 329, 288, 248), (290, 250, 287, 330), (288, 331, 330, 287), (332, 289, 290, 333), (291, 249, 289, 334), (291, 335, 292, 251), (303, 262, 293, 336), (337, 293, 253, 294), (292, 335, 338, 295), (339, 296, 255, 295), (340, 297, 256, 296), (341, 298, 257, 297), (342, 299, 258, 298), (343, 300, 259, 299), (344, 301, 260, 300), (345, 302, 261, 301), (346, 337, 294, 302), (2055, 2042, 2043, 2056), (264, 350, 351, 305), (352, 306, 305, 351), (307, 309, 266), (308, 310, 225), (354, 311, 227), (355, 312, 267), (356, 313, 268), (357, 314, 269), (358, 315, 270), (359, 316, 271), (360, 317, 272), (361, 362, 318), (364, 363, 408), (365, 366, 331, 288, 329, 367, 368, 369, 370, 371, 372, 373, 374, 375), (333, 290, 330, 376), (331, 377, 376, 330), (378, 332, 333, 379), (332, 380, 334, 289), (334, 381, 335, 291), (347, 303, 336, 382), (383, 336, 293, 337), (335, 381, 384, 338), (385, 339, 295, 338), (386, 340, 296, 339), (387, 341, 297, 340), (388, 342, 298, 341), (389, 343, 299, 342), (390, 344, 300, 343), (391, 345, 301, 344), (392, 346, 302, 345), (393, 383, 337, 346), (394, 304, 263, 347), (264, 348, 438, 350), (304, 394, 439, 348), (309, 307, 349, 353), (350, 395, 396, 351), (397, 352, 351, 396), (398, 308, 352, 397), (308, 398, 354), (354, 399, 355), (355, 400, 356), (356, 401, 357), (357, 402, 358), (358, 403, 359), (359, 404, 360), (360, 405, 361), (361, 406, 407), (366, 409, 410, 411, 412, 413, 414, 415, 416, 417, 418, 377, 331), (379, 333, 376, 419), (377, 420, 419, 376), (421, 378, 379, 422), (380, 332, 378, 423), (381, 334, 380, 424), (394, 347, 382, 425), (426, 382, 336, 383), (381, 424, 427, 384), (428, 385, 338, 384), (429, 386, 339, 385), (430, 387, 340, 386), (431, 388, 341, 387), (432, 389, 342, 388), (433, 390, 343, 389), (434, 391, 344, 390), (435, 392, 345, 391), (436, 393, 346, 392), (437, 426, 383, 393), (350, 438, 486, 395), (395, 440, 441, 396), (442, 397, 396, 441), (443, 398, 397, 442), (443, 399, 354), (444, 400, 355), (445, 401, 356), (446, 402, 357), (447, 403, 358), (448, 404, 359), (449, 405, 360), (450, 406, 361), (451, 452, 407), (455, 456, 420, 377, 418, 457, 458, 459, 460, 461, 462, 463, 464, 465), (422, 379, 419, 466), (420, 467, 466, 419), (468, 421, 422, 469), (423, 378, 421, 470), (423, 471, 424, 380), (439, 394, 425, 472), (473, 425, 382, 426), (424, 471, 474, 427), (475, 428, 384, 427), (476, 429, 385, 428), (477, 430, 386, 429), (478, 431, 387, 430), (479, 432, 388, 431), (480, 433, 389, 432), (481, 434, 390, 433), (482, 435, 391, 434), (483, 436, 392, 435), (484, 437, 393, 436), (485, 473, 426, 437), (348, 439, 517, 438), (395, 486, 532, 440), (440, 487, 488, 441), (489, 442, 441, 488), (490, 443, 442, 489), (443, 490, 444), (444, 491, 445), (445, 492, 446), (446, 493, 447), (447, 494, 448), (448, 495, 449), (449, 496, 450), (450, 497, 451), (451, 498, 499), (456, 501, 502, 503, 504, 505, 506, 507, 508, 509, 510, 467, 420), (469, 422, 466, 511), (467, 512, 511, 466), (513, 468, 469, 514), (468, 515, 470, 421), (470, 516, 471, 423), (517, 439, 472, 518), (518, 472, 425, 473), (471, 516, 519, 474), (520, 475, 427, 474), (521, 476, 428, 475), (522, 477, 429, 476), (523, 478, 430, 477), (524, 479, 431, 478), (525, 480, 432, 479), (526, 481, 433, 480), (527, 482, 434, 481), (528, 483, 435, 482), (529, 484, 436, 483), (530, 485, 437, 484), (531, 518, 473, 485), (438, 517, 565, 486), (440, 532, 579, 487), (487, 533, 534, 488), (535, 489, 488, 534), (536, 490, 489, 535), (536, 491, 444), (537, 492, 445), (538, 493, 446), (539, 494, 447), (540, 495, 448), (541, 496, 449), (542, 497, 450), (543, 498, 451), (544, 545, 499), (547, 546, 593), (548, 549, 512, 467, 510, 550, 551, 552, 553, 554, 555, 556, 557, 558), (514, 469, 511, 559), (512, 560, 559, 511), (561, 513, 514, 562), (513, 563, 515, 468), (516, 470, 515, 564), (565, 517, 518, 531), (516, 564, 566, 519), (567, 520, 474, 519), (568, 521, 475, 520), (569, 522, 476, 521), (570, 523, 477, 522), (571, 524, 478, 523), (572, 525, 479, 524), (573, 526, 480, 525), (574, 527, 481, 526), (575, 528, 482, 527), (576, 529, 483, 528), (577, 530, 484, 529), (578, 531, 485, 530), (486, 565, 610, 532), (487, 579, 624, 533), (533, 580, 581, 534), (582, 535, 534, 581), (583, 536, 535, 582), (536, 583, 537), (537, 584, 538), (538, 585, 539), (539, 586, 540), (540, 587, 541), (541, 588, 542), (542, 589, 543), (543, 590, 544), (544, 591, 592), (407, 452, 2082), (549, 594, 595, 596, 597, 598, 599, 600, 601, 602, 603, 560, 512), (562, 514, 559, 604), (560, 605, 604, 559), (606, 561, 562, 607), (561, 608, 563, 513), (564, 515, 563, 609), (610, 565, 531, 578), (564, 609, 611, 566), (612, 567, 519, 566), (613, 568, 520, 567), (614, 569, 521, 568), (615, 570, 522, 569), (616, 571, 523, 570), (617, 572, 524, 571), (618, 573, 525, 572), (619, 574, 526, 573), (620, 575, 527, 574), (621, 576, 528, 575), (622, 577, 529, 576), (623, 578, 530, 577), (532, 610, 657, 579), (533, 624, 671, 580), (580, 625, 626, 581), (627, 582, 581, 626), (628, 583, 582, 627), (628, 584, 537), (629, 585, 538), (630, 586, 539), (631, 587, 540), (632, 588, 541), (633, 589, 542), (634, 590, 543), (635, 591, 544), (636, 637, 592), (639, 638, 685), (640, 641, 605, 560, 603, 642, 643, 644, 645, 646, 647, 648, 649, 650), (607, 562, 604, 651), (605, 652, 651, 604), (653, 606, 607, 654), (606, 655, 608, 561), (608, 656, 609, 563), (657, 610, 578, 623), (609, 656, 658, 611), (659, 612, 566, 611), (660, 613, 567, 612), (661, 614, 568, 613), (662, 615, 569, 614), (663, 616, 570, 615), (664, 617, 571, 616), (665, 618, 572, 617), (666, 619, 573, 618), (667, 620, 574, 619), (668, 621, 575, 620), (669, 622, 576, 621), (670, 623, 577, 622), (579, 657, 702, 624), (580, 671, 716, 625), (625, 672, 673, 626), (674, 627, 626, 673), (675, 628, 627, 674), (628, 675, 629), (629, 676, 630), (630, 677, 631), (631, 678, 632), (632, 679, 633), (633, 680, 634), (634, 681, 635), (635, 682, 636), (636, 683, 684), (499, 545, 500, 453), (641, 686, 687, 688, 689, 690, 691, 692, 693, 694, 695, 652, 605), (654, 607, 651, 696), (652, 697, 696, 651), (698, 653, 654, 699), (653, 700, 655, 606), (655, 701, 656, 608), (702, 657, 623, 670), (656, 701, 703, 658), (704, 659, 611, 658), (705, 660, 612, 659), (706, 661, 613, 660), (707, 662, 614, 661), (708, 663, 615, 662), (709, 664, 616, 663), (710, 665, 617, 664), (711, 666, 618, 665), (712, 667, 619, 666), (713, 668, 620, 667), (714, 669, 621, 668), (715, 670, 622, 669), (624, 702, 746, 671), (625, 716, 760, 672), (672, 717, 718, 673), (719, 674, 673, 718), (720, 675, 674, 719), (720, 676, 629), (721, 677, 630), (722, 678, 631), (723, 679, 632), (724, 680, 633), (725, 681, 634), (726, 682, 635), (727, 683, 636), (728, 729, 684), (592, 637, 2087), (592, 546, 547, 2088), (699, 654, 696, 741), (697, 742, 741, 696), (997, 981, 2140, 2145), (698, 744, 700, 653), (700, 745, 701, 655), (746, 702, 670, 715), (701, 745, 747, 703), (748, 704, 658, 703), (749, 705, 659, 704), (750, 706, 660, 705), (751, 707, 661, 706), (752, 708, 662, 707), (753, 709, 663, 708), (754, 710, 664, 709), (755, 711, 665, 710), (756, 712, 666, 711), (757, 713, 667, 712), (758, 714, 668, 713), (759, 715, 669, 714), (671, 746, 779, 716), (672, 760, 793, 717), (717, 761, 762, 718), (763, 719, 718, 762), (764, 720, 719, 763), (720, 764, 721), (721, 765, 722), (722, 766, 723), (723, 767, 724), (724, 768, 725), (725, 769, 726), (726, 770, 727), (727, 771, 728), (728, 772, 773), (684, 638, 639, 2086), (963, 943, 2130, 2135), (895, 919, 2124, 2119), (743, 777, 744, 698), (744, 778, 745, 700), (779, 746, 715, 759), (745, 778, 780, 747), (781, 748, 703, 747), (782, 749, 704, 748), (783, 750, 705, 749), (784, 751, 706, 750), (785, 752, 707, 751), (786, 753, 708, 752), (787, 754, 709, 753), (788, 755, 710, 754), (789, 756, 711, 755), (790, 757, 712, 756), (791, 758, 713, 757), (792, 759, 714, 758), (716, 779, 812, 760), (717, 793, 825, 761), (761, 794, 795, 762), (796, 763, 762, 795), (797, 764, 763, 796), (797, 765, 721), (798, 766, 722), (799, 767, 723), (800, 768, 724), (801, 769, 725), (802, 770, 726), (803, 771, 727), (804, 772, 728), (805, 806, 773), (773, 806, 774, 2158, 730), (684, 729, 2085), (937, 958, 2132, 2127), (742, 775, 2096, 2093), (777, 743, 776, 810), (777, 811, 778, 744), (812, 779, 759, 792), (869, 895, 2119, 2114), (813, 781, 747, 780), (814, 782, 748, 781), (815, 783, 749, 782), (816, 784, 750, 783), (817, 785, 751, 784), (818, 786, 752, 785), (819, 787, 753, 786), (820, 788, 754, 787), (821, 789, 755, 788), (822, 790, 756, 789), (823, 791, 757, 790), (824, 792, 758, 791), (760, 812, 842, 793), (761, 825, 854, 794), (794, 826, 827, 795), (828, 796, 795, 827), (829, 797, 796, 828), (797, 829, 798), (798, 830, 799), (799, 831, 800), (800, 832, 801), (801, 833, 802), (802, 834, 803), (803, 835, 804), (804, 836, 805), (806, 805, 807), (806, 807, 774), (1003, 1002, 2146, 2147), (1021, 1023, 2157, 2156), (892, 916, 2122, 2117), (809, 840, 810, 776), (811, 777, 810, 841), (842, 812, 792, 824), (1011, 997, 2145, 2152), (843, 814, 781, 813), (844, 815, 782, 814), (845, 816, 783, 815), (846, 817, 784, 816), (847, 818, 785, 817), (848, 819, 786, 818), (849, 820, 787, 819), (850, 821, 788, 820), (851, 822, 789, 821), (852, 823, 790, 822), (853, 824, 791, 823), (793, 842, 870, 825), (794, 854, 881, 826), (826, 855, 856, 827), (857, 828, 827, 856), (858, 829, 828, 857), (858, 830, 798), (859, 831, 799), (860, 832, 800), (861, 833, 801), (862, 834, 802), (863, 835, 803), (864, 836, 804), (836, 865, 805), (811, 841, 2109, 2104), (838, 837, 808), (961, 979, 2139, 2134), (839, 868, 840, 809), (840, 869, 841, 810), (870, 842, 824, 853), (1004, 1003, 2147, 2148), (871, 844, 814, 843), (872, 845, 815, 844), (873, 846, 816, 845), (874, 847, 817, 846), (875, 848, 818, 847), (876, 849, 819, 848), (877, 850, 820, 849), (878, 851, 821, 850), (879, 852, 822, 851), (880, 853, 823, 852), (825, 870, 896, 854), (826, 881, 906, 855), (855, 882, 883, 856), (884, 857, 856, 883), (885, 858, 857, 884), (858, 885, 859), (859, 886, 860), (860, 887, 861), (861, 888, 862), (862, 889, 863), (863, 890, 864), (836, 864, 865), (808, 837, 2107, 2102), (866, 837, 838), (813, 780, 2100, 2105), (868, 839, 867, 894), (869, 840, 868, 895), (896, 870, 853, 880), (943, 921, 2125, 2130), (897, 872, 844, 871), (898, 873, 845, 872), (899, 874, 846, 873), (900, 875, 847, 874), (901, 876, 848, 875), (902, 877, 849, 876), (903, 878, 850, 877), (904, 879, 851, 878), (905, 880, 852, 879), (854, 896, 920, 881), (855, 906, 929, 882), (882, 907, 908, 883), (909, 884, 883, 908), (910, 885, 884, 909), (910, 886, 859), (911, 887, 860), (912, 888, 861), (913, 889, 862), (914, 890, 863), (890, 915, 864), (891, 892, 866), (741, 742, 2093, 2092), (837, 866, 2112, 2107), (894, 867, 893, 918), (894, 919, 895, 868), (920, 896, 880, 905), (993, 977, 2138, 2143), (921, 898, 872, 897), (922, 899, 873, 898), (923, 900, 874, 899), (924, 901, 875, 900), (925, 902, 876, 901), (926, 903, 877, 902), (927, 904, 878, 903), (928, 905, 879, 904), (881, 920, 942, 906), (882, 929, 950, 907), (907, 930, 931, 908), (932, 909, 908, 931), (933, 910, 909, 932), (910, 933, 911), (911, 934, 912), (912, 935, 913), (913, 936, 914), (890, 914, 915), (958, 976, 2137, 2132), (916, 892, 891), (979, 995, 2144, 2139), (917, 940, 918, 893), (918, 941, 919, 894), (942, 920, 905, 928), (939, 917, 2123, 2128), (943, 922, 898, 921), (944, 923, 899, 922), (945, 924, 900, 923), (946, 925, 901, 924), (947, 926, 902, 925), (948, 927, 903, 926), (949, 928, 904, 927), (906, 942, 962, 929), (907, 950, 969, 930), (930, 951, 952, 931), (953, 932, 931, 952), (954, 933, 932, 953), (954, 934, 911), (955, 935, 912), (956, 936, 913), (936, 957, 914), (1017, 1021, 2156, 2154), (938, 937, 916), (1009, 1017, 2154, 2151), (939, 960, 940, 917), (940, 961, 941, 918), (962, 942, 928, 949), (871, 843, 2110, 2115), (963, 944, 922, 943), (964, 945, 923, 944), (965, 946, 924, 945), (966, 947, 925, 946), (967, 948, 926, 947), (968, 949, 927, 948), (929, 962, 980, 950), (930, 969, 986, 951), (951, 970, 971, 952), (972, 953, 952, 971), (973, 954, 953, 972), (954, 973, 955), (955, 974, 956), (936, 956, 957), (1007, 1015, 2153, 2150), (958, 937, 938), (959, 939, 2128, 2133), (960, 939, 959, 978), (960, 979, 961, 940), (980, 962, 949, 968), (866, 892, 2117, 2112), (981, 964, 944, 963), (982, 965, 945, 964), (983, 966, 946, 965), (984, 967, 947, 966), (985, 968, 948, 967), (950, 980, 996, 969), (951, 986, 1001, 970), (970, 987, 988, 971), (989, 972, 971, 988), (990, 973, 972, 989), (990, 974, 955), (974, 991, 956), (975, 976, 958), (995, 1009, 2151, 2144), (1002, 993, 2143, 2146), (977, 994, 978, 959), (979, 960, 978, 995), (996, 980, 968, 985), (867, 839, 2108, 2113), (997, 982, 964, 981), (998, 983, 965, 982), (999, 984, 966, 983), (1000, 985, 967, 984), (969, 996, 1010, 986), (970, 1001, 1014, 987), (987, 1002, 1003, 988), (1004, 989, 988, 1003), (974, 990, 991), (809, 776, 2098, 2103), (992, 976, 975), (976, 992, 2142, 2137), (994, 977, 993, 1008), (994, 1009, 995, 978), (1010, 996, 985, 1000), (919, 941, 2129, 2124), (1011, 998, 982, 997), (1012, 999, 983, 998), (1013, 1000, 984, 999), (987, 1014, 1016, 1002), (699, 741, 2092, 2091), (1007, 1005, 1006, 1015), (1019, 1011, 2152, 2155), (1005, 1007, 992), (1002, 1016, 1008, 993), (1008, 1017, 1009, 994), (1018, 1010, 1000, 1013), (780, 778, 2099, 2100), (1019, 1012, 998, 1011), (1020, 1013, 999, 1012), (1018, 1001, 986, 1010), (1001, 1018, 1022, 1014), (1016, 1021, 1017, 1008), (1022, 1018, 1013, 1020), (843, 813, 2105, 2110), (1023, 1020, 1012, 1019), (1021, 1016, 1014, 1022), (1021, 1022, 1020, 1023), (273, 318, 274, 275), (362, 407, 363, 364), (499, 453, 454, 2083), (808, 775, 732), (1024, 1025, 1026, 1027), (1024, 1027, 1028, 1029, 1030, 1031, 1032, 1033, 1034, 1035, 1036, 1037, 1038, 1039, 1040, 1041, 1042, 1043, 1044, 1045, 1046, 1047, 1048, 1049, 1050, 1051, 1052, 1053, 1054, 1055, 1056, 1057), (1057, 1058, 1025, 1024), (1026, 1025, 1058, 1059, 1060, 1061, 1062, 1063, 1064, 1065, 1066, 1067, 1068, 1069, 1070, 1071, 1072, 1073, 1074, 1075, 1076, 1077, 1078, 1079, 1080, 1081, 1082, 1083, 1084, 1085, 1086, 1087), (1027, 1026, 1087, 1028), (1028, 1087, 1086, 1029), (1029, 1086, 1085, 1030), (1030, 1085, 1084, 1031), (1031, 1084, 1083, 1032), (1032, 1083, 1082, 1033), (1033, 1082, 1081, 1034), (1034, 1081, 1080, 1035), (1035, 1080, 1079, 1036), (1036, 1079, 1078, 1037), (1037, 1078, 1077, 1038), (1038, 1077, 1076, 1039), (1039, 1076, 1075, 1040), (1040, 1075, 1074, 1041), (1041, 1074, 1073, 1042), (1042, 1073, 1072, 1043), (1043, 1072, 1071, 1044), (1044, 1071, 1070, 1045), (1045, 1070, 1069, 1046), (1046, 1069, 1068, 1047), (1047, 1068, 1067, 1048), (1048, 1067, 1066, 1049), (1049, 1066, 1065, 1050), (1050, 1065, 1064, 1051), (1051, 1064, 1063, 1052), (1052, 1063, 1062, 1053), (1053, 1062, 1061, 1054), (1054, 1061, 1060, 1055), (1055, 1060, 1059, 1056), (1056, 1059, 1058, 1057), (1088, 1089, 1090, 1091), (1088, 1091, 1092, 1093, 1094, 1095, 1096, 1097, 1098, 1099, 1100, 1101, 1102, 1103, 1104, 1105, 1106, 1107, 1108, 1109, 1110, 1111, 1112, 1113, 1114, 1115, 1116, 1117, 1118, 1119, 1120, 1121), (1121, 1122, 1089, 1088), (1090, 1089, 1122, 1123, 1124, 1125, 1126, 1127, 1128, 1129, 1130, 1131, 1132, 1133, 1134, 1135, 1136, 1137, 1138, 1139, 1140, 1141, 1142, 1143, 1144, 1145, 1146, 1147, 1148, 1149, 1150, 1151), (1091, 1090, 1151, 1092), (1092, 1151, 1150, 1093), (1093, 1150, 1149, 1094), (1094, 1149, 1148, 1095), (1095, 1148, 1147, 1096), (1096, 1147, 1146, 1097), (1097, 1146, 1145, 1098), (1098, 1145, 1144, 1099), (1099, 1144, 1143, 1100), (1100, 1143, 1142, 1101), (1101, 1142, 1141, 1102), (1102, 1141, 1140, 1103), (1103, 1140, 1139, 1104), (1104, 1139, 1138, 1105), (1105, 1138, 1137, 1106), (1106, 1137, 1136, 1107), (1107, 1136, 1135, 1108), (1108, 1135, 1134, 1109), (1109, 1134, 1133, 1110), (1110, 1133, 1132, 1111), (1111, 1132, 1131, 1112), (1112, 1131, 1130, 1113), (1113, 1130, 1129, 1114), (1114, 1129, 1128, 1115), (1115, 1128, 1127, 1116), (1116, 1127, 1126, 1117), (1117, 1126, 1125, 1118), (1118, 1125, 1124, 1119), (1119, 1124, 1123, 1120), (1120, 1123, 1122, 1121), (1152, 1153, 1154, 1155), (1152, 1155, 1156, 1157, 1158, 1159, 1160, 1161, 1162, 1163, 1164, 1165, 1166, 1167, 1168, 1169, 1170, 1171, 1172, 1173, 1174, 1175, 1176, 1177, 1178, 1179, 1180, 1181, 1182, 1183, 1184, 1185), (1185, 1186, 1153, 1152), (1154, 1153, 1186, 1187, 1188, 1189, 1190, 1191, 1192, 1193, 1194, 1195, 1196, 1197, 1198, 1199, 1200, 1201, 1202, 1203, 1204, 1205, 1206, 1207, 1208, 1209, 1210, 1211, 1212, 1213, 1214, 1215), (1155, 1154, 1215, 1156), (1156, 1215, 1214, 1157), (1157, 1214, 1213, 1158), (1158, 1213, 1212, 1159), (1159, 1212, 1211, 1160), (1160, 1211, 1210, 1161), (1161, 1210, 1209, 1162), (1162, 1209, 1208, 1163), (1163, 1208, 1207, 1164), (1164, 1207, 1206, 1165), (1165, 1206, 1205, 1166), (1166, 1205, 1204, 1167), (1167, 1204, 1203, 1168), (1168, 1203, 1202, 1169), (1169, 1202, 1201, 1170), (1170, 1201, 1200, 1171), (1171, 1200, 1199, 1172), (1172, 1199, 1198, 1173), (1173, 1198, 1197, 1174), (1174, 1197, 1196, 1175), (1175, 1196, 1195, 1176), (1176, 1195, 1194, 1177), (1177, 1194, 1193, 1178), (1178, 1193, 1192, 1179), (1179, 1192, 1191, 1180), (1180, 1191, 1190, 1181), (1181, 1190, 1189, 1182), (1182, 1189, 1188, 1183), (1183, 1188, 1187, 1184), (1184, 1187, 1186, 1185), (1216, 1217, 1218, 1219), (1216, 1219, 1220, 1221, 1222, 1223, 1224, 1225, 1226, 1227, 1228, 1229, 1230, 1231, 1232, 1233, 1234, 1235, 1236, 1237, 1238, 1239, 1240, 1241, 1242, 1243, 1244, 1245, 1246, 1247, 1248, 1249), (1249, 1250, 1217, 1216), (1218, 1217, 1250, 1251, 1252, 1253, 1254, 1255, 1256, 1257, 1258, 1259, 1260, 1261, 1262, 1263, 1264, 1265, 1266, 1267, 1268, 1269, 1270, 1271, 1272, 1273, 1274, 1275, 1276, 1277, 1278, 1279), (1219, 1218, 1279, 1220), (1220, 1279, 1278, 1221), (1221, 1278, 1277, 1222), (1222, 1277, 1276, 1223), (1223, 1276, 1275, 1224), (1224, 1275, 1274, 1225), (1225, 1274, 1273, 1226), (1226, 1273, 1272, 1227), (1227, 1272, 1271, 1228), (1228, 1271, 1270, 1229), (1229, 1270, 1269, 1230), (1230, 1269, 1268, 1231), (1231, 1268, 1267, 1232), (1232, 1267, 1266, 1233), (1233, 1266, 1265, 1234), (1234, 1265, 1264, 1235), (1235, 1264, 1263, 1236), (1236, 1263, 1262, 1237), (1237, 1262, 1261, 1238), (1238, 1261, 1260, 1239), (1239, 1260, 1259, 1240), (1240, 1259, 1258, 1241), (1241, 1258, 1257, 1242), (1242, 1257, 1256, 1243), (1243, 1256, 1255, 1244), (1244, 1255, 1254, 1245), (1245, 1254, 1253, 1246), (1246, 1253, 1252, 1247), (1247, 1252, 1251, 1248), (1248, 1251, 1250, 1249), (1280, 1281, 1282, 1283), (1280, 1283, 1284, 1285, 1286, 1287, 1288, 1289, 1290, 1291, 1292, 1293, 1294, 1295, 1296, 1297, 1298, 1299, 1300, 1301, 1302, 1303, 1304, 1305, 1306, 1307, 1308, 1309, 1310, 1311, 1312, 1313), (1313, 1314, 1281, 1280), (1282, 1281, 1314, 1315, 1316, 1317, 1318, 1319, 1320, 1321, 1322, 1323, 1324, 1325, 1326, 1327, 1328, 1329, 1330, 1331, 1332, 1333, 1334, 1335, 1336, 1337, 1338, 1339, 1340, 1341, 1342, 1343), (1283, 1282, 1343, 1284), (1284, 1343, 1342, 1285), (1285, 1342, 1341, 1286), (1286, 1341, 1340, 1287), (1287, 1340, 1339, 1288), (1288, 1339, 1338, 1289), (1289, 1338, 1337, 1290), (1290, 1337, 1336, 1291), (1291, 1336, 1335, 1292), (1292, 1335, 1334, 1293), (1293, 1334, 1333, 1294), (1294, 1333, 1332, 1295), (1295, 1332, 1331, 1296), (1296, 1331, 1330, 1297), (1297, 1330, 1329, 1298), (1298, 1329, 1328, 1299), (1299, 1328, 1327, 1300), (1300, 1327, 1326, 1301), (1301, 1326, 1325, 1302), (1302, 1325, 1324, 1303), (1303, 1324, 1323, 1304), (1304, 1323, 1322, 1305), (1305, 1322, 1321, 1306), (1306, 1321, 1320, 1307), (1307, 1320, 1319, 1308), (1308, 1319, 1318, 1309), (1309, 1318, 1317, 1310), (1310, 1317, 1316, 1311), (1311, 1316, 1315, 1312), (1312, 1315, 1314, 1313), (1344, 1345, 1346, 1347), (1344, 1347, 1348, 1349, 1350, 1351, 1352, 1353, 1354, 1355, 1356, 1357, 1358, 1359, 1360, 1361, 1362, 1363, 1364, 1365, 1366, 1367, 1368, 1369, 1370, 1371, 1372, 1373, 1374, 1375, 1376, 1377), (1377, 1378, 1345, 1344), (1346, 1345, 1378, 1379, 1380, 1381, 1382, 1383, 1384, 1385, 1386, 1387, 1388, 1389, 1390, 1391, 1392, 1393, 1394, 1395, 1396, 1397, 1398, 1399, 1400, 1401, 1402, 1403, 1404, 1405, 1406, 1407), (1347, 1346, 1407, 1348), (1348, 1407, 1406, 1349), (1349, 1406, 1405, 1350), (1350, 1405, 1404, 1351), (1351, 1404, 1403, 1352), (1352, 1403, 1402, 1353), (1353, 1402, 1401, 1354), (1354, 1401, 1400, 1355), (1355, 1400, 1399, 1356), (1356, 1399, 1398, 1357), (1357, 1398, 1397, 1358), (1358, 1397, 1396, 1359), (1359, 1396, 1395, 1360), (1360, 1395, 1394, 1361), (1361, 1394, 1393, 1362), (1362, 1393, 1392, 1363), (1363, 1392, 1391, 1364), (1364, 1391, 1390, 1365), (1365, 1390, 1389, 1366), (1366, 1389, 1388, 1367), (1367, 1388, 1387, 1368), (1368, 1387, 1386, 1369), (1369, 1386, 1385, 1370), (1370, 1385, 1384, 1371), (1371, 1384, 1383, 1372), (1372, 1383, 1382, 1373), (1373, 1382, 1381, 1374), (1374, 1381, 1380, 1375), (1375, 1380, 1379, 1376), (1376, 1379, 1378, 1377), (1408, 1409, 1410, 1411), (1408, 1411, 1412, 1413, 1414, 1415, 1416, 1417, 1418, 1419, 1420, 1421, 1422, 1423, 1424, 1425, 1426, 1427, 1428, 1429, 1430, 1431, 1432, 1433, 1434, 1435, 1436, 1437, 1438, 1439, 1440, 1441), (1441, 1442, 1409, 1408), (1410, 1409, 1442, 1443, 1444, 1445, 1446, 1447, 1448, 1449, 1450, 1451, 1452, 1453, 1454, 1455, 1456, 1457, 1458, 1459, 1460, 1461, 1462, 1463, 1464, 1465, 1466, 1467, 1468, 1469, 1470, 1471), (1411, 1410, 1471, 1412), (1412, 1471, 1470, 1413), (1413, 1470, 1469, 1414), (1414, 1469, 1468, 1415), (1415, 1468, 1467, 1416), (1416, 1467, 1466, 1417), (1417, 1466, 1465, 1418), (1418, 1465, 1464, 1419), (1419, 1464, 1463, 1420), (1420, 1463, 1462, 1421), (1421, 1462, 1461, 1422), (1422, 1461, 1460, 1423), (1423, 1460, 1459, 1424), (1424, 1459, 1458, 1425), (1425, 1458, 1457, 1426), (1426, 1457, 1456, 1427), (1427, 1456, 1455, 1428), (1428, 1455, 1454, 1429), (1429, 1454, 1453, 1430), (1430, 1453, 1452, 1431), (1431, 1452, 1451, 1432), (1432, 1451, 1450, 1433), (1433, 1450, 1449, 1434), (1434, 1449, 1448, 1435), (1435, 1448, 1447, 1436), (1436, 1447, 1446, 1437), (1437, 1446, 1445, 1438), (1438, 1445, 1444, 1439), (1439, 1444, 1443, 1440), (1440, 1443, 1442, 1441), (1472, 1473, 1474, 1475), (1472, 1475, 1476, 1477, 1478, 1479, 1480, 1481, 1482, 1483, 1484, 1485, 1486, 1487, 1488, 1489, 1490, 1491, 1492, 1493, 1494, 1495, 1496, 1497, 1498, 1499, 1500, 1501, 1502, 1503, 1504, 1505), (1505, 1506, 1473, 1472), (1474, 1473, 1506, 1507, 1508, 1509, 1510, 1511, 1512, 1513, 1514, 1515, 1516, 1517, 1518, 1519, 1520, 1521, 1522, 1523, 1524, 1525, 1526, 1527, 1528, 1529, 1530, 1531, 1532, 1533, 1534, 1535), (1475, 1474, 1535, 1476), (1476, 1535, 1534, 1477), (1477, 1534, 1533, 1478), (1478, 1533, 1532, 1479), (1479, 1532, 1531, 1480), (1480, 1531, 1530, 1481), (1481, 1530, 1529, 1482), (1482, 1529, 1528, 1483), (1483, 1528, 1527, 1484), (1484, 1527, 1526, 1485), (1485, 1526, 1525, 1486), (1486, 1525, 1524, 1487), (1487, 1524, 1523, 1488), (1488, 1523, 1522, 1489), (1489, 1522, 1521, 1490), (1490, 1521, 1520, 1491), (1491, 1520, 1519, 1492), (1492, 1519, 1518, 1493), (1493, 1518, 1517, 1494), (1494, 1517, 1516, 1495), (1495, 1516, 1515, 1496), (1496, 1515, 1514, 1497), (1497, 1514, 1513, 1498), (1498, 1513, 1512, 1499), (1499, 1512, 1511, 1500), (1500, 1511, 1510, 1501), (1501, 1510, 1509, 1502), (1502, 1509, 1508, 1503), (1503, 1508, 1507, 1504), (1504, 1507, 1506, 1505), (732, 775, 742, 697), (732, 697, 652, 695, 733, 734, 735, 736, 737, 738, 739, 740), (1621, 454, 500, 1624, 1625, 1626, 1627, 1628, 1629, 1630, 1631, 1632, 1633, 1634, 1635, 1636, 1637, 1623, 1622), (454, 453, 500), (773, 730, 731, 2084), (195, 235, 196, 197), (125, 161, 126, 127), (26, 41, 42, 43, 44, 45, 46, 47, 48, 49, 28, 17), (127, 126, 162), (318, 362, 319, 274), (235, 273, 236, 196), (161, 195, 162, 126), (95, 125, 96, 65), (1704, 2084, 731, 1690, 1692, 1694, 1696, 1698, 1700, 1702), (2082, 1794, 1796, 1798, 1800, 1802, 1804, 1806, 1808, 408), (129, 128, 1900, 1898, 1896, 1894, 1892, 1890, 1888, 1886, 1884, 1882, 1880, 1878, 1876, 1874, 1872, 163), (67, 66, 1930, 1928, 1926, 1924, 1922, 1920, 1918, 1916, 1914, 1912, 1910, 1908, 1906, 1904, 1902, 97), (125, 127, 1901, 1903, 1905, 1907, 1909, 1911, 1913, 1915, 1917, 1919, 1921, 1923, 1925, 1927, 1929, 96), (195, 197, 1871, 1873, 1875, 1877, 1879, 1881, 1883, 1885, 1887, 1889, 1891, 1893, 1895, 1897, 1899, 162), (641, 640, 1719, 1717, 1715, 1713, 1711, 1709, 1707, 1705, 1703, 1701, 1699, 1697, 1695, 1693, 1691, 686), (366, 365, 1809, 1807, 1805, 1803, 1801, 1799, 1797, 1795, 1793, 1791, 1789, 1787, 1785, 1783, 1781, 409), (2088, 547, 1750, 1752, 1754, 1756, 1758, 1760, 1762, 1764), (456, 455, 1779, 1777, 1775, 1773, 1771, 1769, 1767, 1765, 1763, 1761, 1759, 1757, 1755, 1753, 1751, 501), (1739, 1737, 1743, 1741), (549, 548, 1749, 1747, 1745, 1743, 1737, 1735, 1733, 1731, 1729, 1727, 1725, 1723, 1721, 594), (2086, 639, 1720, 1722, 1724, 1726, 1728, 1730, 1732, 1734), (362, 364, 1810, 1812, 1814, 1816, 1818, 1820, 1822, 1824, 1826, 1828, 1830, 1832, 1834, 1836, 1838, 319), (277, 276, 1839, 1837, 1835, 1833, 1831, 1829, 1827, 1825, 1823, 1821, 1819, 1817, 1815, 1813, 1811, 320), (199, 198, 1869, 1867, 1865, 1863, 1861, 1859, 1857, 1855, 1853, 1851, 1849, 1847, 1845, 1843, 1841, 237), (273, 275, 1840, 1842, 1844, 1846, 1848, 1850, 1852, 1854, 1856, 1858, 1860, 1862, 1864, 1866, 1868, 236), (1966, 1965, 1968, 1946), (349, 307, 1965, 1966), (2065, 2052, 2053, 2066), (265, 306, 1947, 1951), (14, 24, 2027, 2026), (2064, 2051, 2052, 2065), (1946, 1968, 1970, 1945), (1998, 1997, 1948, 1931), (2063, 2050, 2051, 2064), (1936, 1988, 1990, 1935), (2062, 2049, 2050, 2063), (1951, 1947, 2036, 2040), (2061, 2048, 2049, 2062), (1944, 1972, 1974, 1943), (2016, 2014, 2078, 2079), (2060, 2047, 2048, 2061), (1943, 1974, 1976, 1942), (2, 1, 2022, 2024), (2059, 2046, 2047, 2060), (1942, 1976, 1978, 1941), (24, 36, 2028, 2027), (2058, 2045, 2046, 2059), (1941, 1978, 1980, 1940), (1999, 2000, 2071, 2070), (2057, 2044, 2045, 2058), (1940, 1980, 1982, 1939), (1985, 1983, 2062, 2063), (2056, 2043, 2044, 2057), (1939, 1982, 1984, 1938), (153, 189, 2033, 2032), (2054, 2041, 2042, 2055), (1938, 1984, 1986, 1937), (1958, 1959, 2048, 2047), (2028, 2029, 2076, 2075), (1979, 1977, 2059, 2060), (2026, 2027, 2074, 2073), (1973, 1971, 2056, 2057), (2032, 2033, 2080, 2079), (265, 1997, 2069, 2035), (1950, 1949, 2038, 2039), (2030, 2031, 2078, 2077), (1934, 1992, 1994, 1933), (1945, 1970, 1972, 1944), (2000, 2, 2024, 2071), (307, 266, 2023, 1998), (1933, 1994, 1996, 1932), (2020, 2018, 2080, 2081), (2010, 2008, 2075, 2076), (2029, 2030, 2077, 2076), (1932, 1996, 1998, 1931), (1937, 1986, 1988, 1936), (1935, 1990, 1992, 1934), (2000, 1999, 2002, 2003), (1999, 2001, 2005, 2002), (2001, 2004, 2007, 2005), (2004, 2006, 2009, 2007), (2006, 2008, 2011, 2009), (2008, 2010, 2013, 2011), (2010, 2012, 2015, 2013), (2012, 2014, 2017, 2015), (2014, 2016, 2019, 2017), (2016, 2018, 2021, 2019), (2018, 2020, 2023, 2021), (2020, 1997, 1998, 2023), (266, 226, 2021, 2023), (1969, 1967, 2054, 2055), (1957, 1958, 2047, 2046), (1997, 2020, 2081, 2069), (190, 154, 2017, 2019), (122, 90, 2013, 2015), (7, 8, 2003, 2002), (15, 7, 2002, 2005), (37, 25, 2007, 2009), (189, 225, 2034, 2033), (90, 63, 2011, 2013), (2004, 2001, 2072, 2073), (1964, 1950, 2039, 2053), (226, 190, 2019, 2021), (2066, 2053, 2039, 2067), (2067, 2039, 2038, 2068), (2040, 2036, 2041, 2054), (2068, 2038, 2037, 2069), (2024, 2022, 2070, 2071), (2025, 2026, 2073, 2072), (2033, 2034, 2081, 2080), (2022, 2025, 2072, 2070), (2031, 2032, 2079, 2078), (2034, 2035, 2069, 2081), (1948, 1997, 2069, 2037), (1989, 1987, 2064, 2065), (1960, 1961, 2050, 2049), (1971, 1969, 2055, 2056), (2012, 2010, 2076, 2077), (1977, 1975, 2058, 2059), (36, 62, 2029, 2028), (1952, 1953, 2042, 2041), (1983, 1981, 2061, 2062), (1961, 1962, 2051, 2050), (1953, 1954, 2043, 2042), (1997, 1995, 2068, 2069), (2008, 2006, 2074, 2075), (2018, 2016, 2079, 2080), (1995, 1993, 2067, 2068), (6, 14, 2026, 2025), (1987, 1985, 2063, 2064), (1962, 1963, 2052, 2051), (1954, 1955, 2044, 2043), (225, 265, 2035, 2034), (1975, 1973, 2057, 2058), (1949, 1948, 2037, 2038), (1981, 1979, 2060, 2061), (62, 89, 2030, 2029), (2006, 2004, 2073, 2074), (1963, 1964, 2053, 2052), (2014, 2012, 2077, 2078), (1993, 1991, 2066, 2067), (1, 6, 2025, 2022), (1956, 1957, 2046, 2045), (1991, 1989, 2065, 2066), (1947, 1952, 2041, 2036), (771, 804, 728), (683, 727, 728), (835, 864, 804), (771, 803, 804), (772, 805, 773), (729, 728, 773), (772, 804, 805), (835, 863, 864), (889, 914, 863), (935, 956, 913), (889, 913, 914), (973, 990, 955), (935, 955, 956), (934, 955, 912), (888, 912, 913), (888, 913, 862), (834, 862, 863), (834, 863, 803), (770, 803, 727), (770, 802, 803), (833, 862, 802), (833, 861, 862), (887, 912, 861), (887, 911, 912), (886, 911, 860), (832, 860, 861), (832, 861, 801), (769, 801, 802), (769, 802, 726), (682, 726, 727), (682, 727, 636), (637, 636, 684), (683, 728, 684), (768, 801, 725), (681, 725, 726), (681, 726, 635), (591, 635, 636), (591, 636, 592), (545, 544, 592), (590, 635, 544), (590, 634, 635), (680, 725, 634), (680, 724, 725), (767, 800, 724), (768, 800, 801), (831, 860, 800), (831, 859, 860), (830, 859, 799), (767, 799, 800), (766, 799, 723), (679, 723, 724), (679, 724, 633), (589, 633, 634), (589, 634, 543), (498, 543, 544), (498, 544, 499), (452, 451, 499), (497, 543, 451), (497, 542, 543), (588, 633, 542), (588, 632, 633), (678, 723, 632), (678, 722, 723), (765, 798, 722), (766, 798, 799), (677, 721, 722), (677, 722, 631), (587, 631, 632), (587, 632, 541), (496, 541, 542), (496, 542, 450), (406, 450, 451), (406, 451, 407), (362, 361, 407), (405, 450, 361), (405, 449, 450), (495, 541, 449), (495, 540, 541), (586, 631, 540), (586, 630, 631), (676, 721, 630), (585, 629, 630), (585, 630, 539), (494, 539, 540), (494, 540, 448), (404, 448, 449), (404, 449, 360), (317, 360, 361), (317, 361, 318), (273, 272, 318), (316, 360, 272), (316, 359, 360), (403, 448, 359), (403, 447, 448), (493, 539, 447), (493, 538, 539), (584, 629, 538), (492, 537, 538), (492, 538, 446), (402, 446, 447), (402, 447, 358), (315, 358, 359), (234, 271, 272), (234, 272, 235), (195, 194, 235), (233, 271, 194), (233, 270, 271), (314, 358, 270), (314, 357, 358), (401, 446, 357), (401, 445, 446), (491, 537, 445), (400, 444, 445), (400, 445, 356), (313, 356, 357), (313, 357, 269), (232, 269, 270), (232, 270, 193), (160, 193, 194), (160, 194, 161), (125, 124, 161), (159, 193, 124), (159, 192, 193), (231, 269, 192), (231, 268, 269), (312, 356, 268), (312, 355, 356), (399, 444, 355), (311, 354, 355), (311, 355, 267), (230, 267, 268), (230, 268, 191), (158, 191, 192), (158, 192, 123), (94, 123, 124), (94, 124, 95), (64, 38, 95), (93, 123, 38), (93, 91, 123), (157, 191, 91), (157, 155, 191), (229, 267, 155), (229, 227, 267), (310, 354, 227), (398, 443, 354), (310, 308, 354), (399, 443, 444), (490, 536, 444), (491, 536, 537), (583, 628, 537), (584, 628, 629), (675, 720, 629), (676, 720, 721), (764, 797, 721), (765, 797, 798), (829, 858, 798), (830, 858, 859), (885, 910, 859), (886, 910, 911), (933, 954, 911), (934, 954, 955), (315, 359, 271), (2083, 454, 1780, 1782, 1784, 1786, 1788, 1790, 1792, 1794), (363, 407, 2082, 408), (452, 2083, 1794, 2082), (452, 499, 2083), (2085, 729, 2084, 1704), (729, 773, 2084), (685, 2085, 1704, 1706, 1708, 1710, 1712, 1714, 1716, 1718), (638, 684, 2085, 685), (2087, 1734, 1736, 1738, 1740, 1742, 1744, 1746, 1748, 593), (637, 684, 2086), (637, 2086, 1734, 2087), (546, 592, 2087, 593), (545, 2088, 1764, 1766, 1768, 1770, 1772, 1774, 1776, 1778, 500), (545, 592, 2088), (1655, 639, 685, 1658, 1659, 1660, 1661, 1662, 1663, 1664, 1665, 1666, 1667, 1668, 1669, 1670, 1671, 1657, 1656), (1638, 547, 593, 1641, 1642, 1643, 1644, 1645, 1646, 1647, 1648, 1649, 1650, 1651, 1652, 1653, 1654, 1640, 1639), (2094, 2095, 2090, 2091), (2094, 2091, 2092, 2093), (2097, 2098, 2095, 2094), (2097, 2094, 2093, 2096), (2101, 2103, 2098, 2097), (2099, 2104, 2105, 2100), (2106, 2101, 2102, 2107), (2101, 2097, 2096, 2102), (2106, 2108, 2103, 2101), (2104, 2109, 2110, 2105), (2111, 2106, 2107, 2112), (2111, 2113, 2108, 2106), (2109, 2114, 2115, 2110), (2116, 2111, 2112, 2117), (2116, 2118, 2113, 2111), (2114, 2119, 2120, 2115), (2121, 2116, 2117, 2122), (2121, 2123, 2118, 2116), (2119, 2124, 2125, 2120), (2126, 2121, 2122, 2127), (2126, 2128, 2123, 2121), (2124, 2129, 2130, 2125), (2131, 2126, 2127, 2132), (2131, 2133, 2128, 2126), (2129, 2134, 2135, 2130), (2136, 2131, 2132, 2137), (2136, 2138, 2133, 2131), (2134, 2139, 2140, 2135), (2141, 2136, 2137, 2142), (2141, 2143, 2138, 2136), (2139, 2144, 2145, 2140), (2149, 2141, 2142, 2150), (2149, 2146, 2143, 2141), (2144, 2151, 2152, 2145), (2146, 2149, 2148, 2147), (2149, 2150, 2153, 2148), (2151, 2154, 2155, 2152), (2154, 2156, 2157, 2155), (893, 867, 2113, 2118), (916, 937, 2127, 2122), (992, 1007, 2150, 2142), (743, 698, 2090, 2095), (1023, 1019, 2155, 2157), (841, 869, 2114, 2109), (775, 808, 2102, 2096), (977, 959, 2133, 2138), (917, 893, 2118, 2123), (778, 811, 2104, 2099), (921, 897, 2120, 2125), (981, 963, 2135, 2140), (941, 961, 2134, 2129), (839, 809, 2103, 2108), (698, 699, 2091, 2090), (897, 871, 2115, 2120), (776, 743, 2095, 2098), (1672, 2089, 731, 730, 2158, 1675, 1676, 1677, 1678, 1679, 1680, 1681, 1682, 1683, 1684, 1685, 1686, 1687, 1688, 1674, 1673), (1604, 364, 408, 1607, 1608, 1609, 1610, 1611, 1612, 1613, 1614, 1615, 1616, 1617, 1618, 1619, 1620, 1606, 1605), (1587, 275, 319, 1590, 1591, 1592, 1593, 1594, 1595, 1596, 1597, 1598, 1599, 1600, 1601, 1602, 1603, 1589, 1588), (1570, 197, 236, 1573, 1574, 1575, 1576, 1577, 1578, 1579, 1580, 1581, 1582, 1583, 1584, 1585, 1586, 1572, 1571), (1553, 127, 162, 1556, 1557, 1558, 1559, 1560, 1561, 1562, 1563, 1564, 1565, 1566, 1567, 1568, 1569, 1555, 1554), (1537, 1536, 2159, 65, 96, 1539, 1540, 1541, 1542, 1543, 1544, 1545, 1546, 1547, 1548, 1549, 1550, 1551, 1552, 1538)])
me_cube_003.polygons.foreach_set('material_index', [0, 0, 0, 0, 0, 0, 0, 0, 0, 0, 0, 0, 0, 0, 0, 0, 0, 0, 0, 0, 0, 0, 0, 0, 0, 0, 0, 0, 0, 0, 0, 0, 0, 0, 0, 0, 0, 0, 0, 1, 1, 0, 0, 0, 0, 0, 0, 0, 0, 0, 0, 0, 0, 0, 0, 0, 1, 1, 1, 0, 0, 0, 0, 0, 0, 0, 0, 0, 0, 0, 0, 0, 0, 0, 0, 1, 1, 1, 0, 0, 0, 0, 0, 0, 0, 0, 0, 0, 0, 0, 0, 0, 0, 0, 0, 1, 1, 1, 1, 0, 0, 0, 0, 0, 0, 0, 0, 0, 0, 0, 0, 0, 0, 0, 0, 0, 0, 1, 1, 1, 1, 1, 1, 0, 0, 0, 0, 0, 0, 0, 0, 0, 0, 0, 0, 0, 0, 0, 0, 0, 0, 0, 1, 1, 1, 1, 1, 1, 1, 0, 0, 0, 0, 0, 0, 0, 0, 0, 0, 0, 0, 0, 0, 0, 0, 0, 0, 0, 0, 1, 1, 1, 1, 1, 1, 1, 0, 0, 0, 0, 0, 0, 0, 0, 0, 0, 0, 0, 0, 0, 0, 0, 0, 0, 0, 0, 0, 1, 1, 1, 1, 1, 1, 1, 1, 0, 0, 0, 0, 0, 0, 0, 0, 0, 0, 0, 0, 0, 0, 0, 0, 0, 0, 0, 0, 0, 1, 1, 1, 1, 1, 1, 1, 1, 1, 1, 0, 0, 0, 0, 0, 0, 0, 0, 0, 0, 0, 0, 0, 0, 0, 0, 0, 0, 0, 0, 0, 0, 0, 0, 1, 1, 1, 1, 1, 1, 1, 1, 1, 1, 0, 0, 0, 0, 0, 0, 0, 0, 0, 0, 0, 0, 0, 0, 0, 0, 0, 0, 0, 0, 0, 0, 1, 1, 1, 1, 1, 1, 1, 1, 1, 1, 0, 0, 0, 0, 0, 0, 0, 0, 0, 0, 0, 0, 0, 0, 0, 0, 0, 0, 0, 0, 0, 0, 0, 0, 1, 1, 1, 1, 1, 1, 1, 1, 1, 1, 0, 0, 0, 0, 0, 0, 0, 0, 0, 0, 0, 0, 0, 0, 0, 0, 0, 0, 0, 0, 0, 0, 0, 0, 0, 1, 1, 1, 1, 1, 1, 1, 1, 1, 1, 1, 0, 0, 0, 0, 0, 0, 0, 0, 0, 0, 0, 0, 0, 0, 0, 0, 0, 0, 0, 0, 0, 0, 0, 0, 1, 1, 1, 1, 1, 1, 1, 1, 1, 1, 1, 0, 0, 0, 0, 0, 0, 0, 0, 0, 0, 0, 0, 0, 0, 0, 0, 0, 0, 0, 0, 0, 0, 0, 0, 1, 1, 1, 1, 1, 1, 1, 1, 1, 1, 1, 0, 0, 0, 0, 0, 0, 0, 0, 0, 0, 0, 0, 0, 0, 0, 0, 0, 0, 0, 0, 0, 0, 0, 0, 1, 1, 1, 1, 1, 1, 1, 1, 1, 1, 1, 0, 0, 0, 0, 0, 0, 0, 0, 0, 0, 0, 0, 0, 0, 0, 0, 0, 0, 0, 0, 0, 0, 0, 0, 1, 1, 1, 1, 1, 1, 1, 1, 1, 1, 1, 1, 0, 0, 0, 0, 0, 0, 0, 0, 0, 0, 0, 0, 0, 0, 0, 0, 0, 0, 0, 0, 0, 0, 0, 1, 1, 1, 1, 1, 1, 1, 1, 1, 1, 1, 0, 0, 0, 0, 0, 0, 0, 0, 0, 0, 0, 0, 0, 0, 0, 0, 0, 0, 0, 0, 0, 0, 1, 1, 1, 1, 1, 1, 1, 1, 1, 1, 1, 1, 0, 0, 0, 0, 0, 0, 0, 0, 0, 0, 0, 0, 0, 0, 0, 0, 0, 0, 0, 0, 0, 0, 1, 1, 1, 1, 1, 1, 1, 1, 1, 1, 1, 0, 0, 0, 0, 0, 0, 0, 0, 0, 0, 0, 0, 0, 0, 0, 0, 0, 0, 0, 0, 0, 0, 1, 1, 1, 1, 1, 1, 1, 1, 1, 0, 0, 0, 0, 0, 0, 0, 0, 0, 0, 0, 0, 0, 0, 0, 0, 0, 0, 0, 0, 0, 1, 1, 1, 1, 1, 1, 1, 1, 0, 0, 0, 0, 0, 0, 0, 0, 0, 0, 0, 0, 0, 0, 0, 0, 0, 0, 0, 0, 1, 1, 1, 1, 1, 1, 1, 0, 0, 0, 0, 0, 0, 0, 0, 0, 0, 0, 0, 0, 0, 0, 0, 0, 0, 0, 1, 1, 1, 1, 1, 1, 0, 0, 0, 0, 0, 0, 0, 0, 0, 0, 0, 0, 0, 0, 0, 0, 0, 0, 1, 1, 1, 1, 1, 0, 0, 0, 0, 0, 0, 0, 0, 0, 0, 0, 0, 0, 0, 0, 0, 0, 1, 1, 1, 1, 0, 0, 0, 0, 0, 0, 0, 0, 0, 0, 0, 0, 0, 0, 0, 0, 1, 1, 1, 0, 0, 0, 0, 0, 0, 0, 0, 0, 0, 0, 0, 0, 0, 0, 1, 0, 0, 0, 0, 0, 0, 0, 0, 0, 0, 0, 0, 0, 0, 0, 0, 0, 0, 0, 0, 0, 0, 0, 0, 0, 0, 0, 0, 0, 1, 1, 1, 0, 0, 0, 0, 0, 0, 0, 0, 0, 0, 0, 0, 0, 0, 0, 0, 0, 0, 0, 0, 0, 0, 0, 0, 0, 0, 0, 0, 0, 0, 0, 0, 0, 0, 0, 0, 0, 0, 0, 0, 0, 0, 0, 0, 0, 0, 0, 0, 0, 0, 0, 0, 0, 0, 0, 0, 0, 0, 0, 0, 0, 0, 0, 0, 0, 0, 0, 0, 0, 0, 0, 0, 0, 0, 0, 0, 0, 0, 0, 0, 0, 0, 0, 0, 0, 0, 0, 0, 0, 0, 0, 0, 0, 0, 0, 0, 0, 0, 0, 0, 0, 0, 0, 0, 0, 0, 0, 0, 0, 0, 0, 0, 0, 0, 0, 0, 0, 0, 0, 0, 0, 0, 0, 0, 0, 0, 0, 0, 0, 0, 0, 0, 0, 0, 0, 0, 0, 0, 0, 0, 0, 0, 0, 0, 0, 0, 0, 0, 0, 0, 0, 0, 0, 0, 0, 0, 0, 0, 0, 0, 0, 0, 0, 0, 0, 0, 0, 0, 0, 0, 0, 0, 0, 0, 0, 0, 0, 0, 0, 0, 0, 0, 0, 0, 0, 0, 0, 0, 0, 0, 0, 0, 0, 0, 0, 0, 0, 0, 0, 0, 0, 0, 0, 0, 0, 0, 0, 0, 0, 0, 0, 0, 0, 0, 0, 0, 0, 0, 0, 0, 0, 0, 0, 0, 0, 0, 0, 0, 0, 0, 0, 0, 0, 0, 0, 0, 0, 0, 0, 0, 0, 0, 0, 0, 0, 0, 0, 0, 0, 0, 0, 0, 0, 0, 0, 0, 0, 0, 0, 0, 0, 0, 0, 0, 0, 0, 0, 0, 0, 0, 0, 0, 0, 0, 0, 5, 1, 1, 1, 1, 0, 1, 1, 1, 1, 1, 6, 1, 0, 0, 1, 1, 0, 0, 1, 0, 0, 0, 1, 1, 0, 0, 1, 0, 0, 0, 0, 0, 0, 0, 0, 0, 0, 0, 0, 0, 0, 0, 0, 0, 0, 0, 0, 0, 0, 0, 0, 0, 0, 0, 0, 0, 0, 0, 0, 0, 0, 0, 0, 0, 0, 0, 0, 0, 0, 0, 0, 0, 0, 0, 0, 0, 0, 0, 0, 0, 0, 0, 0, 0, 0, 0, 0, 0, 0, 0, 0, 0, 0, 0, 0, 0, 0, 0, 0, 0, 0, 0, 0, 0, 0, 0, 0, 0, 0, 0, 0, 0, 0, 0, 0, 0, 0, 0, 0, 0, 0, 0, 0, 0, 0, 0, 0, 0, 0, 0, 0, 0, 0, 0, 0, 0, 0, 0, 0, 0, 0, 0, 0, 0, 0, 0, 0, 1, 1, 1, 1, 1, 1, 1, 1, 1, 1, 1, 1, 1, 1, 1, 1, 1, 1, 1, 1, 1, 1, 1, 1, 1, 1, 1, 1, 1, 1, 1, 1, 1, 1, 1, 1, 1, 1, 1, 1, 1, 1, 1, 1, 1, 1, 1, 1, 1, 1, 1, 1, 1, 1, 1, 1, 1, 1, 1, 1, 1, 1, 1, 1, 1, 1, 1, 1, 1, 1, 1, 1, 1, 1, 1, 1, 1, 1, 1, 1, 1, 1, 1, 1, 1, 1, 1, 1, 1, 1, 1, 1, 1, 1, 1, 1, 1, 1, 1, 1, 1, 1, 1, 1, 1, 1, 1, 1, 1, 1, 1, 1, 1, 1, 1, 1, 1, 1, 1, 1, 1, 1, 1, 1, 1, 1, 1, 1, 1, 1, 1, 1, 1, 1, 1, 1, 1, 1, 1, 1, 1, 1, 1, 1, 1, 1, 1, 1, 1, 1, 1, 1, 1, 1, 1, 1, 1, 1, 1, 1, 1, 1, 1, 1, 1, 1, 1, 1, 6, 1, 1, 1, 1, 1, 1, 1, 3, 3, 0, 0, 0, 0, 0, 0, 0, 0, 0, 0, 0, 0, 0, 0, 0, 0, 0, 0, 0, 0, 0, 0, 0, 0, 0, 0, 0, 0, 0, 0, 0, 0, 0, 0, 0, 0, 0, 0, 0, 0, 0, 0, 0, 0, 0, 0, 0, 0, 0, 0, 0, 0, 0, 0, 0, 3, 5, 5, 4, 4, 4])
me_cube_003.materials.append(mat_black)
me_cube_003.materials.append(None)
me_cube_003.materials.append(None)
me_cube_003.materials.append(mat_purple)
me_cube_003.materials.append(mat_orange)
me_cube_003.materials.append(mat_green_001)
me_cube_003.materials.append(mat_white)
me_cube_003.use_remesh_preserve_volume = False
me_cube_003.use_remesh_preserve_attributes = False
me_cube_003.use_mirror_vertex_groups = False
me_cube_003.update()

# ---- objects
ob_bottom = bpy.data.objects.new('Bottom', me_cube_003)

# ---- transforms, parenting, visibility, modifiers, constraints
ob_bottom.location = (1.272, 21.78, 31.0)
ob_bottom.scale = (1.0, 1.0, 1.091)
ob_bottom.show_wire = True
ob_bottom.lineart.crease_threshold = 0.0

# ---- collection membership
col_collection_1.objects.link(ob_bottom)

# ---- scene / render settings (as saved in the file)
scene.frame_start = 1; scene.frame_end = 250; scene.frame_set(5)
scene.render.engine = 'BLENDER_EEVEE_NEXT'
scene.render.resolution_percentage = 50
scene.render.dither_intensity = 0.0
scene.cycles.use_denoising = False
scene.cycles.samples = 10
scene.cycles.sampling_pattern = 'TABULATED_SOBOL'
scene.cycles.light_sampling_threshold = 0.0
scene.cycles.use_adaptive_sampling = False
scene.cycles.use_light_tree = False
scene.cycles.blur_glossy = 0.0
scene.cycles.pixel_filter_type = 'GAUSSIAN'
scene.cycles.sample_clamp_indirect = 0.0
scene.view_settings.view_transform = 'Standard'
bpy.context.view_layer.update()

# ---- added for rendering (the .blend has no active camera and no usable light): camera, sun
cam_auto = bpy.data.cameras.new('AutoCamera')
cam_auto.lens = 50.0
cam_auto.sensor_width = 36.0
cam_auto.clip_end = 1174.86
ob_auto_camera = bpy.data.objects.new('AutoCamera', cam_auto)
scene.collection.objects.link(ob_auto_camera)
ob_auto_camera.location = (66.0962, -80.3101, 56.9296)
ob_auto_camera.rotation_euler = (1.09748, -7.21219e-08, 0.694738)
scene.camera = ob_auto_camera
light_auto_sun = bpy.data.lights.new('AutoSun', 'SUN')
light_auto_sun.energy = 3.0
light_auto_sun.angle = 0.0523599
ob_auto_sun = bpy.data.objects.new('AutoSun', light_auto_sun)
scene.collection.objects.link(ob_auto_sun)
ob_auto_sun.rotation_euler = (0.872665, 0.174533, 0.523599)
bpy.context.view_layer.update()
